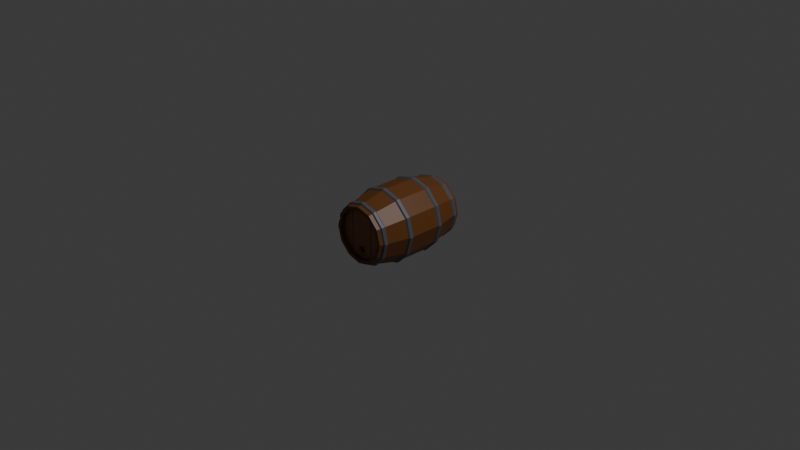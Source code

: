 # Source: untitled.blend  (saved by Blender 4.1.24; exported with 4.5.12 LTS)
import bpy
from mathutils import Matrix  # noqa: F401  (used for matrix-valued properties, if any)

bpy.ops.wm.read_factory_settings(use_empty=True)
scene = bpy.context.scene
scene.name = 'Scene'

# ---- collections
col_collection = bpy.data.collections.new('Collection'); scene.collection.children.link(col_collection)

# ---- materials (node trees are filled in below, after node groups)
mat_wood2 = bpy.data.materials.new('Wood2')
mat_wood2.use_transparent_shadow = False
mat_wood2.diffuse_color = (0.1491, 0.05059, 0.006971, 1.0)
mat_wood2.roughness = 0.5
mat_metal1 = bpy.data.materials.new('Metal1')
mat_metal1.use_transparent_shadow = False
mat_metal1.diffuse_color = (0.09217, 0.1024, 0.1246, 1.0)
mat_metal1.roughness = 0.5
mat_wood1 = bpy.data.materials.new('Wood1')
mat_wood1.use_transparent_shadow = False
mat_wood1.diffuse_color = (0.2651, 0.113, 0.04236, 1.0)
mat_wood1.roughness = 0.5

# ---- material node trees
mat_wood2.use_nodes = True; mat_wood2.node_tree.nodes.clear()
_N = mat_wood2.node_tree.nodes; _L = mat_wood2.node_tree.links
n0 = _N.new('ShaderNodeBsdfPrincipled'); n0.name = 'Principled BSDF'; n0.location = (10, 300)
n0.inputs[0].default_value = (0.1491, 0.05059, 0.006971, 1.0)
n0.inputs[27].default_value = (0.0, 0.0, 0.0, 1.0)
n0.inputs[28].default_value = 1.0
n1 = _N.new('ShaderNodeOutputMaterial'); n1.name = 'Material Output'; n1.location = (300, 300)
n2 = _N.new('ShaderNodeNormalMap'); n2.name = 'Normal Map'; n2.location = (-300, -300)
n2.label = 'Normal/Map'
n2.inputs[0].default_value = 0.0
_L.new(n0.outputs[0], n1.inputs[0])
_L.new(n2.outputs[0], n0.inputs[5])
n1.is_active_output = True
mat_metal1.use_nodes = True; mat_metal1.node_tree.nodes.clear()
_N = mat_metal1.node_tree.nodes; _L = mat_metal1.node_tree.links
n0 = _N.new('ShaderNodeBsdfPrincipled'); n0.name = 'Principled BSDF'; n0.location = (10, 300)
n0.inputs[0].default_value = (0.09217, 0.1024, 0.1246, 1.0)
n0.inputs[27].default_value = (0.0, 0.0, 0.0, 1.0)
n0.inputs[28].default_value = 1.0
n1 = _N.new('ShaderNodeOutputMaterial'); n1.name = 'Material Output'; n1.location = (300, 300)
n2 = _N.new('ShaderNodeNormalMap'); n2.name = 'Normal Map'; n2.location = (-300, -300)
n2.label = 'Normal/Map'
n2.inputs[0].default_value = 0.0
_L.new(n0.outputs[0], n1.inputs[0])
_L.new(n2.outputs[0], n0.inputs[5])
n1.is_active_output = True
mat_wood1.use_nodes = True; mat_wood1.node_tree.nodes.clear()
_N = mat_wood1.node_tree.nodes; _L = mat_wood1.node_tree.links
n0 = _N.new('ShaderNodeBsdfPrincipled'); n0.name = 'Principled BSDF'; n0.location = (10, 300)
n0.inputs[0].default_value = (0.2651, 0.113, 0.04236, 1.0)
n0.inputs[27].default_value = (0.0, 0.0, 0.0, 1.0)
n0.inputs[28].default_value = 1.0
n1 = _N.new('ShaderNodeOutputMaterial'); n1.name = 'Material Output'; n1.location = (300, 300)
n2 = _N.new('ShaderNodeNormalMap'); n2.name = 'Normal Map'; n2.location = (-300, -300)
n2.label = 'Normal/Map'
n2.inputs[0].default_value = 0.0
_L.new(n0.outputs[0], n1.inputs[0])
_L.new(n2.outputs[0], n0.inputs[5])
n1.is_active_output = True

# ---- world
world_world = bpy.data.worlds.new('World'); scene.world = world_world
world_world.use_nodes = True; world_world.node_tree.nodes.clear()
_N = world_world.node_tree.nodes; _L = world_world.node_tree.links
n0 = _N.new('ShaderNodeOutputWorld'); n0.name = 'World Output'; n0.location = (300, 300)
n1 = _N.new('ShaderNodeBackground'); n1.name = 'Background'; n1.location = (10, 300)
n1.inputs[0].default_value = (0.05088, 0.05088, 0.05088, 1.0)
_L.new(n1.outputs[0], n0.inputs[0])
n0.is_active_output = True
world_world.color = (0.05088, 0.05088, 0.05088)
world_world.use_sun_shadow = False
world_world.sun_shadow_jitter_overblur = 0.0

# ---- cameras
cam_camera = bpy.data.cameras.new('Camera')
cam_camera.clip_end = 100.0
cam_camera.ortho_scale = 7.314

# ---- lights
light_light = bpy.data.lights.new('Light', 'POINT')
light_light.transmission_factor = 0.0
light_light.energy = 1000.0
light_light.shadow_soft_size = 0.1
light_light.shadow_maximum_resolution = 0.006
light_light.use_absolute_resolution = True

# ---- meshes
me_cylinder = bpy.data.meshes.new('Cylinder')
me_cylinder.from_pydata([(-0.2286, 0.132, 1.04), (-1.003e-08, 0.2639, 1.04), (0.2286, 0.132, 1.04), (0.2286, -0.132, 1.04), (1.291e-08, -0.2639, 1.04), (-0.2639, -2.149e-08, 1.04), (0.2639, 1.581e-09, 1.04), (-0.2286, -0.132, 1.04), (-0.1542, 0.267, 1.083), (-0.267, 0.1542, 1.083), (-1.348e-08, 0.3083, 1.083), (0.1542, 0.267, 1.083), (0.267, 0.1542, 1.083), (0.1542, -0.267, 1.083), (0.267, -0.1542, 1.083), (1.348e-08, -0.3083, 1.083), (0.3083, 3.522e-09, 1.083), (-0.3083, -2.343e-08, 1.083), (-0.267, -0.1542, 1.083), (-0.1365, 0.2365, 1.083), (-0.2365, 0.1365, 1.083), (-1.085e-08, 0.273, 1.083), (0.1365, 0.2365, 1.083), (0.2365, 0.1365, 1.083), (0.1365, -0.2365, 1.083), (0.2365, -0.1365, 1.083), (1.302e-08, -0.273, 1.083), (-0.1365, -0.2365, 1.083), (0.273, 1.979e-09, 1.083), (-0.273, -2.189e-08, 1.083), (-0.2365, -0.1365, 1.083), (-0.3835, -2.466e-08, 0.7688), (-0.3906, -2.478e-08, 0.7092), (-0.3497, 0.2019, 0.7234), (-0.3321, 0.1918, 0.7688), (-0.2019, 0.3497, 0.7234), (-0.1918, 0.3321, 0.7688), (-1.955e-08, 0.4038, 0.7234), (-1.814e-08, 0.3835, 0.7688), (0.2019, 0.3497, 0.7234), (0.1918, 0.3321, 0.7688), (0.3497, 0.2019, 0.7234), (0.3321, 0.1918, 0.7688), (0.4038, 1.011e-08, 0.7234), (0.3835, 8.867e-09, 0.7688), (0.3497, -0.2019, 0.7234), (0.3321, -0.1918, 0.7688), (0.2019, -0.3497, 0.7234), (0.1918, -0.3321, 0.7688), (1.568e-08, -0.4038, 0.7234), (1.539e-08, -0.3835, 0.7688), (-0.2019, -0.3497, 0.7234), (-0.1918, -0.3321, 0.7688), (-0.3497, -0.2019, 0.7234), (-0.3321, -0.1918, 0.7688), (-0.1587, 0.2749, 1.044), (-0.165, 0.2858, 0.9919), (0.2749, 0.1587, 1.044), (0.2858, 0.165, 0.9919), (-0.2749, 0.1587, 1.044), (-0.2858, 0.165, 0.9919), (0.1587, 0.2749, 1.044), (0.165, 0.2858, 0.9919), (0.2749, -0.1587, 1.044), (0.2858, -0.165, 0.9919), (1.371e-08, -0.3175, 1.044), (1.403e-08, -0.3301, 0.9919), (-0.1587, -0.2749, 1.044), (-0.165, -0.2858, 0.9919), (0.1587, -0.2749, 1.044), (0.165, -0.2858, 0.9919), (-1.404e-08, 0.3175, 1.044), (-1.483e-08, 0.3301, 0.9919), (-0.2749, -0.1587, 1.044), (-0.2858, -0.165, 0.9919), (-0.3416, -2.407e-08, 1.008), (-0.3175, -2.358e-08, 1.044), (0.3175, 4.171e-09, 1.044), (0.3301, 5.067e-09, 0.9919), (-0.4038, -2.519e-08, 0.7234), (-0.3382, -0.1953, 0.7092), (-0.346, -0.1997, 0.7581), (-0.3995, -2.51e-08, 0.7581), (-0.1953, -0.3382, 0.7092), (-0.1997, -0.346, 0.7581), (1.557e-08, -0.3906, 0.7092), (1.561e-08, -0.3995, 0.7581), (0.1953, -0.3382, 0.7092), (0.1997, -0.346, 0.7581), (0.3382, -0.1953, 0.7092), (0.346, -0.1997, 0.7581), (0.3906, 9.367e-09, 0.7092), (0.3995, 9.826e-09, 0.7581), (0.3382, 0.1953, 0.7092), (0.346, 0.1997, 0.7581), (0.1953, 0.3382, 0.7092), (0.1997, 0.346, 0.7581), (-1.858e-08, 0.3906, 0.7092), (-1.934e-08, 0.3995, 0.7581), (-0.1953, 0.3382, 0.7092), (-0.1997, 0.346, 0.7581), (-0.3382, 0.1953, 0.7092), (-0.346, 0.1997, 0.7581), (-0.2958, 0.1708, 1.008), (-0.3301, -2.379e-08, 0.9919), (-0.3345, -2.408e-08, 1.036), (-0.2897, 0.1672, 1.036), (-0.1708, 0.2958, 1.008), (-0.1672, 0.2897, 1.036), (-1.539e-08, 0.3416, 1.008), (-1.518e-08, 0.3345, 1.036), (0.1708, 0.2958, 1.008), (0.1672, 0.2897, 1.036), (0.2958, 0.1708, 1.008), (0.2897, 0.1672, 1.036), (0.3416, 5.571e-09, 1.008), (0.3345, 4.891e-09, 1.036), (0.2958, -0.1708, 1.008), (0.2897, -0.1672, 1.036), (0.1708, -0.2958, 1.008), (0.1672, -0.2897, 1.036), (1.411e-08, -0.3416, 1.008), (1.393e-08, -0.3345, 1.036), (-0.1708, -0.2958, 1.008), (-0.1672, -0.2897, 1.036), (-0.2958, -0.1708, 1.008), (-0.2897, -0.1672, 1.036), (-0.2286, 0.132, 0.04245), (-1.003e-08, 0.2639, 0.04245), (0.2286, 0.132, 0.04245), (0.2286, -0.132, 0.04245), (1.291e-08, -0.2639, 0.04245), (-0.2639, -2.149e-08, 0.04245), (0.2639, 1.581e-09, 0.04245), (-0.2286, -0.132, 0.04245), (-0.1542, 0.267, 0.0), (-0.267, 0.1542, 0.0), (-1.348e-08, 0.3083, 0.0), (0.1542, 0.267, 0.0), (0.267, 0.1542, 0.0), (0.1542, -0.267, 0.0), (0.267, -0.1542, 0.0), (1.348e-08, -0.3083, 0.0), (-0.1542, -0.267, 0.0), (0.3083, 3.522e-09, 5.96e-08), (-0.3083, -2.343e-08, 5.96e-08), (-0.267, -0.1542, 0.0), (-0.1365, 0.2365, 0.0), (-0.2365, 0.1365, 0.0), (-1.085e-08, 0.273, 0.0), (0.1365, 0.2365, 0.0), (0.2365, 0.1365, 0.0), (0.1365, -0.2365, 0.0), (0.2365, -0.1365, 0.0), (1.302e-08, -0.273, 0.0), (-0.1365, -0.2365, 0.0), (0.273, 1.979e-09, 5.96e-08), (-0.273, -2.189e-08, 5.96e-08), (-0.2365, -0.1365, 0.0), (-0.3835, -2.466e-08, 0.3138), (-0.3906, -2.478e-08, 0.3733), (-0.3497, 0.2019, 0.3592), (-0.3321, 0.1918, 0.3138), (-0.2019, 0.3497, 0.3592), (-0.1918, 0.3321, 0.3138), (-1.955e-08, 0.4038, 0.3592), (-1.814e-08, 0.3835, 0.3138), (0.2019, 0.3497, 0.3592), (0.1918, 0.3321, 0.3138), (0.3497, 0.2019, 0.3592), (0.3321, 0.1918, 0.3138), (0.4038, 1.011e-08, 0.3592), (0.3835, 8.867e-09, 0.3138), (0.3497, -0.2019, 0.3592), (0.3321, -0.1918, 0.3138), (0.2019, -0.3497, 0.3592), (0.1918, -0.3321, 0.3138), (1.568e-08, -0.4038, 0.3592), (1.539e-08, -0.3835, 0.3138), (-0.2019, -0.3497, 0.3592), (-0.1918, -0.3321, 0.3138), (-0.3497, -0.2019, 0.3592), (-0.3321, -0.1918, 0.3138), (-0.1587, 0.2749, 0.03811), (-0.165, 0.2858, 0.09069), (0.2749, 0.1587, 0.03811), (0.2858, 0.165, 0.09069), (-0.2749, 0.1587, 0.03811), (-0.2858, 0.165, 0.09069), (0.1587, 0.2749, 0.03811), (0.165, 0.2858, 0.09069), (0.2749, -0.1587, 0.03811), (0.2858, -0.165, 0.09069), (1.371e-08, -0.3175, 0.03811), (1.403e-08, -0.3301, 0.09069), (-0.1587, -0.2749, 0.03811), (-0.165, -0.2858, 0.09069), (0.1587, -0.2749, 0.03811), (0.165, -0.2858, 0.09069), (-1.404e-08, 0.3175, 0.03811), (-1.483e-08, 0.3301, 0.09069), (-0.2749, -0.1587, 0.03811), (-0.2858, -0.165, 0.09069), (-0.3416, -2.407e-08, 0.07504), (-0.3175, -2.358e-08, 0.03811), (0.3175, 4.171e-09, 0.03811), (0.3301, 5.067e-09, 0.09069), (-0.4038, -2.519e-08, 0.3592), (-0.3382, -0.1953, 0.3733), (-0.346, -0.1997, 0.3245), (-0.3995, -2.51e-08, 0.3245), (-0.1953, -0.3382, 0.3733), (-0.1997, -0.346, 0.3245), (1.557e-08, -0.3906, 0.3733), (1.561e-08, -0.3995, 0.3245), (0.1953, -0.3382, 0.3733), (0.1997, -0.346, 0.3245), (0.3382, -0.1953, 0.3733), (0.346, -0.1997, 0.3245), (0.3906, 9.367e-09, 0.3733), (0.3995, 9.826e-09, 0.3245), (0.3382, 0.1953, 0.3733), (0.346, 0.1997, 0.3245), (0.1953, 0.3382, 0.3733), (0.1997, 0.346, 0.3245), (-1.858e-08, 0.3906, 0.3733), (-1.934e-08, 0.3995, 0.3245), (-0.1953, 0.3382, 0.3733), (-0.1997, 0.346, 0.3245), (-0.3382, 0.1953, 0.3733), (-0.346, 0.1997, 0.3245), (-0.2958, 0.1708, 0.07504), (-0.3301, -2.379e-08, 0.09069), (-0.3345, -2.408e-08, 0.04692), (-0.2897, 0.1672, 0.04692), (-0.1708, 0.2958, 0.07504), (-0.1672, 0.2897, 0.04692), (-1.539e-08, 0.3416, 0.07504), (-1.518e-08, 0.3345, 0.04692), (0.1708, 0.2958, 0.07504), (0.1672, 0.2897, 0.04692), (0.2958, 0.1708, 0.07504), (0.2897, 0.1672, 0.04692), (0.3416, 5.571e-09, 0.07504), (0.3345, 4.891e-09, 0.04692), (0.2958, -0.1708, 0.07504), (0.2897, -0.1672, 0.04692), (0.1708, -0.2958, 0.07504), (0.1672, -0.2897, 0.04692), (1.411e-08, -0.3416, 0.07504), (1.393e-08, -0.3345, 0.04692), (-0.1708, -0.2958, 0.07504), (-0.1672, -0.2897, 0.04692), (-0.2958, -0.1708, 0.07504), (-0.2897, -0.1672, 0.04692), (-0.02677, -0.1725, 1.004), (-0.008274, -0.198, 1.004), (0.02166, -0.1882, 1.004), (0.02166, -0.1568, 1.004), (-0.008274, -0.147, 1.004), (-0.03585, -0.1725, 1.071), (-0.01108, -0.2066, 1.071), (0.029, -0.1936, 1.071), (0.029, -0.1514, 1.071), (-0.01108, -0.1384, 1.071), (-0.1469, -0.2544, 1.083), (-0.1574, -0.2726, 1.056), (-0.1577, -0.2635, 1.083), (-0.1475, -0.2688, 1.083), (0.2856, -0.08495, 1.083), (0.2912, -0.06408, 1.083), (-0.2804, 0.1044, 1.083), (-0.2936, 0.05513, 1.083), (0.2555, -0.06562, 1.083), (0.259, -0.05228, 1.083), (-0.2477, 0.09462, 1.083), (-0.2593, 0.05111, 1.083), (-0.2871, 0.1007, 1.059), (-0.2453, 0.08996, 1.066), (0.294, -0.07256, 1.061), (0.2555, -0.05533, 1.07), (-0.1327, -0.355, 0.6299), (-0.1614, -0.3473, 0.5386), (-0.134, -0.3546, 0.4127), (-0.1519, -0.3363, 0.5386), (-0.09593, 0.2826, 0.0), (-0.1416, 0.2704, 0.0), (-0.1114, 0.2876, 0.03811), (-0.08302, 0.2508, 0.0), (-0.1287, 0.2385, 0.0), (-0.09653, 0.2381, 0.04245), (0.2099, 0.2113, 0.0), (0.1827, 0.2385, 0.0), (0.1855, -0.1875, 0.0), (0.1974, -0.1756, 0.0), (0.1863, 0.1866, 0.0), (0.1651, 0.2079, 0.0), (0.2078, -0.2135, 0.0), (0.2225, -0.1987, 0.0), (0.1793, 0.1879, 0.01968), (0.2084, 0.2216, 0.0271), (0.1904, -0.176, 0.02235), (0.2228, -0.2081, 0.02949), (-0.135, 0.2256, 1.04), (-0.1255, 0.2303, 1.04), (-0.1323, 0.2291, 1.043), (-0.132, 0.2279, 1.023), (0.1258, 0.2302, 1.04), (0.135, 0.2256, 1.04), (0.1323, 0.2291, 1.043), (0.132, 0.2279, 1.023), (0.135, -0.2256, 1.04), (0.1258, -0.2302, 1.04), (0.1323, -0.2291, 1.043), (0.132, -0.2279, 1.023), (-0.1255, -0.2303, 1.04), (-0.135, -0.2256, 1.04), (-0.1323, -0.2291, 1.043), (-0.132, -0.2279, 1.023), (-0.129, 0.2294, 0.04245), (-0.135, 0.2256, 0.04245), (-0.1323, 0.2291, 0.03951), (-0.132, 0.2279, 0.05989), (0.135, 0.2256, 0.04245), (0.129, 0.2294, 0.04245), (0.1323, 0.2291, 0.03951), (0.132, 0.2279, 0.05989), (0.129, -0.2294, 0.04245), (0.135, -0.2256, 0.04245), (0.1323, -0.2291, 0.03951), (0.132, -0.2279, 0.05989), (-0.135, -0.2256, 0.04245), (-0.129, -0.2294, 0.04245), (-0.1323, -0.2291, 0.03951), (-0.132, -0.2279, 0.05989)], [], [(309, 308, 2, 23, 22), (8, 10, 71, 55), (68, 74, 54, 52), (66, 68, 52, 50), (70, 66, 50, 48), (64, 70, 48, 46), (78, 64, 46, 44), (58, 78, 44, 42), (62, 58, 42, 40), (72, 62, 40, 38), (56, 72, 38, 36), (60, 56, 36, 34), (74, 104, 31, 54), (20, 19, 8, 9), (19, 21, 10, 8), (21, 22, 11, 10), (22, 23, 12, 11), (25, 24, 13, 14), (24, 26, 15, 13), (26, 27, 265, 268, 15), (23, 28, 16, 12), (29, 276, 272, 17), (28, 274, 270, 16), (27, 30, 18, 267, 265), (30, 29, 17, 18), (304, 315, 4, 312, 307, 1), (0, 303, 305, 19, 20), (308, 311, 3, 6, 2), (3, 311, 313, 24, 25), (313, 312, 4, 26, 24), (4, 315, 317, 27, 26), (317, 316, 7, 30, 27), (2, 6, 28, 23), (5, 0, 20, 275, 278, 276, 29), (6, 3, 25, 273, 280, 274, 28), (127, 320, 331, 134, 132), (7, 5, 29, 30), (10, 11, 61, 71), (12, 16, 77, 57), (9, 8, 55, 59), (14, 13, 69, 63), (17, 272, 277, 271, 9, 59, 76), (11, 12, 57, 61), (15, 268, 266, 67, 65), (16, 270, 279, 269, 14, 63, 77), (266, 268, 265), (13, 15, 65, 69), (18, 17, 76, 73), (79, 53, 81, 82), (53, 51, 84, 81), (51, 49, 86, 84), (49, 47, 88, 86), (47, 45, 90, 88), (45, 43, 92, 90), (43, 41, 94, 92), (41, 39, 96, 94), (39, 37, 98, 96), (37, 35, 100, 98), (35, 33, 102, 100), (33, 79, 82, 102), (103, 75, 105, 106), (107, 103, 106, 108), (109, 107, 108, 110), (111, 109, 110, 112), (113, 111, 112, 114), (115, 113, 114, 116), (117, 115, 116, 118), (119, 117, 118, 120), (121, 119, 120, 122), (123, 121, 122, 124), (125, 123, 124, 126), (75, 125, 126, 105), (104, 60, 34, 31), (53, 79, 32, 80), (82, 81, 54, 31), (51, 53, 80, 83), (81, 84, 52, 54), (49, 51, 83, 85), (84, 86, 50, 52), (47, 49, 85, 87), (86, 88, 48, 50), (45, 47, 87, 89), (88, 90, 46, 48), (43, 45, 89, 91), (90, 92, 44, 46), (41, 43, 91, 93), (92, 94, 42, 44), (39, 41, 93, 95), (94, 96, 40, 42), (37, 39, 95, 97), (96, 98, 38, 40), (35, 37, 97, 99), (98, 100, 36, 38), (33, 35, 99, 101), (100, 102, 34, 36), (79, 33, 101, 32), (102, 82, 31, 34), (75, 103, 60, 104), (106, 105, 76, 59), (103, 107, 56, 60), (108, 106, 59, 55), (107, 109, 72, 56), (110, 108, 55, 71), (109, 111, 62, 72), (112, 110, 71, 61), (111, 113, 58, 62), (114, 112, 61, 57), (113, 115, 78, 58), (116, 114, 57, 77), (115, 117, 64, 78), (118, 116, 77, 63), (117, 119, 70, 64), (120, 118, 63, 69), (119, 121, 66, 70), (122, 120, 69, 65), (121, 123, 68, 66), (124, 122, 65, 67), (123, 125, 74, 68), (126, 124, 67, 73), (125, 75, 104, 74), (105, 126, 73, 76), (215, 87, 85, 213), (217, 89, 87, 215), (219, 91, 89, 217), (221, 93, 91, 219), (223, 95, 93, 221), (225, 97, 95, 223), (227, 99, 97, 225), (229, 101, 99, 227), (160, 32, 101, 229), (208, 80, 32, 160), (211, 83, 80, 208), (323, 325, 150, 296, 299, 295, 151, 129), (135, 183, 287, 286), (196, 180, 182, 202), (194, 178, 180, 196), (198, 176, 178, 194), (192, 174, 176, 198), (206, 172, 174, 192), (186, 170, 172, 206), (190, 168, 170, 186), (200, 166, 168, 190), (184, 164, 166, 200), (188, 162, 164, 184), (202, 182, 159, 232), (148, 136, 135, 147), (147, 135, 286, 289), (149, 137, 138, 150), (150, 138, 292, 296), (153, 141, 298, 294), (152, 140, 142, 154), (154, 142, 143, 155), (151, 139, 144, 156), (157, 145, 136, 148), (156, 144, 141, 153), (155, 143, 146, 158), (158, 146, 145, 157), (319, 290, 128, 324, 327, 131, 332), (128, 149, 150, 325, 324), (328, 323, 129, 133, 130), (130, 153, 294, 301, 293, 152, 329, 328), (327, 329, 152, 154, 131), (131, 154, 155, 333, 332), (331, 333, 155, 158, 134), (129, 151, 156, 133), (132, 157, 148, 127), (133, 156, 153, 130), (134, 158, 157, 132), (137, 199, 189, 138), (139, 185, 205, 144), (136, 187, 183, 135), (141, 191, 197, 140, 297, 302, 298), (145, 204, 187, 136), (138, 189, 185, 139, 291, 300, 292), (142, 193, 195, 143), (144, 205, 191, 141), (143, 195, 201, 146), (140, 197, 193, 142), (146, 201, 204, 145), (207, 210, 209, 181), (181, 209, 212, 179), (179, 212, 214, 177), (177, 214, 216, 175), (175, 216, 218, 173), (173, 218, 220, 171), (171, 220, 222, 169), (169, 222, 224, 167), (167, 224, 226, 165), (165, 226, 228, 163), (163, 228, 230, 161), (161, 230, 210, 207), (231, 234, 233, 203), (235, 236, 234, 231), (237, 238, 236, 235), (239, 240, 238, 237), (241, 242, 240, 239), (243, 244, 242, 241), (245, 246, 244, 243), (247, 248, 246, 245), (249, 250, 248, 247), (251, 252, 250, 249), (253, 254, 252, 251), (203, 233, 254, 253), (232, 159, 162, 188), (181, 208, 160, 207), (210, 159, 182, 209), (179, 211, 208, 181), (209, 182, 180, 212), (177, 213, 211, 179), (212, 180, 178, 214), (175, 215, 213, 177), (214, 178, 176, 216), (173, 217, 215, 175), (216, 176, 174, 218), (171, 219, 217, 173), (218, 174, 172, 220), (169, 221, 219, 171), (220, 172, 170, 222), (167, 223, 221, 169), (222, 170, 168, 224), (165, 225, 223, 167), (224, 168, 166, 226), (163, 227, 225, 165), (226, 166, 164, 228), (161, 229, 227, 163), (228, 164, 162, 230), (207, 160, 229, 161), (230, 162, 159, 210), (203, 232, 188, 231), (234, 187, 204, 233), (231, 188, 184, 235), (236, 183, 187, 234), (235, 184, 200, 237), (238, 199, 287, 183, 236), (237, 200, 190, 239), (240, 189, 199, 238), (239, 190, 186, 241), (242, 185, 189, 240), (241, 186, 206, 243), (244, 205, 185, 242), (243, 206, 192, 245), (246, 191, 205, 244), (245, 192, 198, 247), (248, 197, 191, 246), (247, 198, 194, 249), (250, 193, 197, 248), (249, 194, 196, 251), (252, 195, 193, 250), (251, 196, 202, 253), (254, 201, 195, 252), (253, 202, 232, 203), (233, 204, 201, 254), (213, 85, 281, 283), (255, 260, 264, 259), (258, 263, 262, 257), (256, 261, 260, 255), (259, 264, 263, 258), (257, 262, 261, 256), (261, 262, 263, 264, 260), (266, 267, 18, 73, 67), (272, 276, 278, 277), (269, 279, 280, 273), (279, 270, 274, 280), (271, 275, 20, 9), (269, 273, 25, 14), (267, 266, 265), (277, 278, 275, 271), (211, 282, 281, 85, 83), (282, 283, 284), (284, 283, 281), (284, 281, 282), (211, 213, 283, 282), (286, 287, 290, 289), (288, 149, 128, 290), (287, 285, 288, 290), (288, 285, 137, 149), (285, 287, 199, 137), (299, 300, 291, 295), (293, 297, 140, 152), (301, 294, 298, 302), (293, 301, 302, 297), (295, 291, 139, 151), (296, 292, 300, 299), (305, 304, 1, 21, 19), (1, 307, 309, 22, 21), (319, 321, 147, 289, 290), (127, 148, 147, 321, 320), (303, 306, 305), (306, 304, 305), (307, 310, 309), (310, 308, 309), (311, 314, 313), (314, 312, 313), (315, 318, 317), (318, 316, 317), (319, 322, 321), (322, 320, 321), (323, 326, 325), (326, 324, 325), (327, 330, 329), (330, 328, 329), (331, 334, 333), (334, 332, 333), (315, 304, 306, 318), (318, 306, 303, 316), (311, 308, 310, 314), (314, 310, 307, 312), (323, 328, 330, 326), (326, 330, 327, 324), (319, 332, 334, 322), (322, 334, 331, 320), (0, 5, 7, 316, 303)])
me_cylinder.polygons.foreach_set('use_smooth', [True] * 312)
me_cylinder.polygons.foreach_set('material_index', [0, 0, 0, 0, 0, 0, 0, 0, 0, 0, 0, 0, 0, 0, 0, 0, 0, 0, 0, 0, 0, 0, 0, 0, 0, 2, 0, 2, 0, 0, 0, 0, 0, 0, 0, 2, 0, 0, 0, 0, 0, 0, 0, 0, 0, 0, 0, 0, 1, 1, 1, 1, 1, 1, 1, 1, 1, 1, 1, 1, 1, 1, 1, 1, 1, 1, 1, 1, 1, 1, 1, 1, 0, 1, 1, 1, 1, 1, 1, 1, 1, 1, 1, 1, 1, 1, 1, 1, 1, 1, 1, 1, 1, 1, 1, 1, 1, 1, 1, 1, 1, 1, 1, 1, 1, 1, 1, 1, 1, 1, 1, 1, 1, 1, 1, 1, 1, 1, 1, 1, 1, 0, 0, 0, 0, 0, 0, 0, 0, 0, 0, 0, 0, 0, 0, 0, 0, 0, 0, 0, 0, 0, 0, 0, 0, 0, 0, 0, 0, 0, 0, 0, 0, 0, 0, 0, 0, 2, 0, 2, 0, 0, 0, 0, 0, 0, 0, 0, 0, 0, 0, 0, 0, 0, 0, 0, 0, 0, 0, 1, 1, 1, 1, 1, 1, 1, 1, 1, 1, 1, 1, 1, 1, 1, 1, 1, 1, 1, 1, 1, 1, 1, 1, 0, 1, 1, 1, 1, 1, 1, 1, 1, 1, 1, 1, 1, 1, 1, 1, 1, 1, 1, 1, 1, 1, 1, 1, 1, 1, 1, 1, 1, 1, 1, 1, 1, 1, 1, 1, 1, 1, 1, 1, 1, 1, 1, 1, 1, 1, 1, 1, 1, 0, 0, 0, 0, 0, 0, 0, 0, 0, 0, 0, 0, 0, 0, 0, 0, 0, 0, 0, 0, 0, 0, 0, 0, 0, 0, 0, 0, 0, 0, 0, 0, 0, 0, 0, 0, 0, 0, 0, 0, 0, 0, 0, 0, 0, 0, 0, 0, 0, 0, 0, 2, 2, 2, 2, 2, 2, 2, 2, 2])
_k = set([(0, 5), (0, 20), (0, 303), (1, 21), (1, 304), (1, 307), (2, 6), (2, 23), (2, 308), (3, 6), (3, 25), (3, 311), (4, 26), (4, 312), (4, 315), (5, 7), (5, 29), (6, 28), (7, 30), (7, 316), (8, 9), (8, 10), (8, 19), (8, 55), (9, 20), (9, 59), (9, 271), (10, 11), (10, 21), (10, 71), (11, 12), (11, 22), (11, 61), (12, 16), (12, 23), (12, 57), (13, 14), (13, 15), (13, 24), (13, 69), (14, 25), (14, 63), (14, 269), (15, 26), (15, 65), (15, 268), (16, 28), (16, 77), (16, 270), (17, 18), (17, 29), (17, 76), (17, 272), (18, 30), (18, 73), (18, 267), (19, 20), (19, 21), (19, 305), (20, 275), (21, 22), (22, 23), (22, 309), (23, 28), (24, 25), (24, 26), (24, 313), (25, 273), (26, 27), (27, 30), (27, 265), (27, 317), (28, 274), (29, 30), (29, 276), (31, 34), (31, 54), (31, 82), (31, 104), (32, 79), (32, 80), (32, 101), (32, 160), (33, 35), (33, 79), (33, 101), (33, 102), (34, 36), (34, 60), (34, 102), (35, 37), (35, 99), (35, 100), (36, 38), (36, 56), (36, 100), (37, 39), (37, 97), (37, 98), (38, 40), (38, 72), (38, 98), (39, 41), (39, 95), (39, 96), (40, 42), (40, 62), (40, 96), (41, 43), (41, 93), (41, 94), (42, 44), (42, 58), (42, 94), (43, 45), (43, 91), (43, 92), (44, 46), (44, 78), (44, 92), (45, 47), (45, 89), (45, 90), (46, 48), (46, 64), (46, 90), (47, 49), (47, 87), (47, 88), (48, 50), (48, 70), (48, 88), (49, 51), (49, 85), (49, 86), (50, 52), (50, 66), (50, 86), (51, 53), (51, 83), (51, 84), (52, 54), (52, 68), (52, 84), (53, 79), (53, 80), (53, 81), (54, 74), (54, 81), (55, 59), (55, 71), (55, 108), (56, 60), (56, 72), (56, 107), (57, 61), (57, 77), (57, 114), (58, 62), (58, 78), (58, 113), (59, 76), (59, 106), (60, 103), (60, 104), (61, 71), (61, 112), (62, 72), (62, 111), (63, 69), (63, 77), (63, 118), (64, 70), (64, 78), (64, 117), (65, 67), (65, 69), (65, 122), (66, 68), (66, 70), (66, 121), (67, 73), (67, 124), (67, 266), (68, 74), (68, 123), (69, 120), (70, 119), (71, 110), (72, 109), (73, 76), (73, 126), (74, 104), (74, 125), (75, 103), (75, 104), (75, 105), (75, 125), (76, 105), (77, 116), (78, 115), (79, 82), (80, 83), (80, 208), (81, 82), (81, 84), (82, 102), (83, 85), (83, 211), (84, 86), (85, 87), (85, 213), (85, 281), (86, 88), (87, 89), (87, 215), (88, 90), (89, 91), (89, 217), (90, 92), (91, 93), (91, 219), (92, 94), (93, 95), (93, 221), (94, 96), (95, 97), (95, 223), (96, 98), (97, 99), (97, 225), (98, 100), (99, 101), (99, 227), (100, 102), (101, 229), (103, 106), (103, 107), (105, 106), (105, 126), (106, 108), (107, 108), (107, 109), (108, 110), (109, 110), (109, 111), (110, 112), (111, 112), (111, 113), (112, 114), (113, 114), (113, 115), (114, 116), (115, 116), (115, 117), (116, 118), (117, 118), (117, 119), (118, 120), (119, 120), (119, 121), (120, 122), (121, 122), (121, 123), (122, 124), (123, 124), (123, 125), (124, 126), (125, 126), (127, 132), (127, 148), (127, 320), (128, 149), (128, 290), (128, 324), (129, 133), (129, 151), (129, 323), (130, 133), (130, 153), (130, 328), (131, 154), (131, 327), (131, 332), (132, 134), (132, 157), (133, 156), (134, 158), (134, 331), (135, 136), (135, 147), (135, 183), (135, 286), (136, 145), (136, 148), (136, 187), (137, 138), (137, 149), (137, 199), (137, 285), (138, 150), (138, 189), (138, 292), (139, 144), (139, 151), (139, 185), (139, 291), (140, 142), (140, 152), (140, 197), (140, 297), (141, 144), (141, 153), (141, 191), (141, 298), (142, 143), (142, 154), (142, 193), (143, 146), (143, 155), (143, 195), (144, 156), (144, 205), (145, 146), (145, 157), (145, 204), (146, 158), (146, 201), (147, 148), (147, 289), (147, 321), (148, 157), (149, 150), (149, 288), (150, 296), (150, 325), (151, 156), (151, 295), (152, 154), (152, 293), (152, 329), (153, 156), (153, 294), (154, 155), (155, 158), (155, 333), (157, 158), (159, 162), (159, 182), (159, 210), (159, 232), (160, 207), (160, 208), (160, 229), (161, 163), (161, 207), (161, 229), (161, 230), (162, 164), (162, 188), (162, 230), (163, 165), (163, 227), (163, 228), (164, 166), (164, 184), (164, 228), (165, 167), (165, 225), (165, 226), (166, 168), (166, 200), (166, 226), (167, 169), (167, 223), (167, 224), (168, 170), (168, 190), (168, 224), (169, 171), (169, 221), (169, 222), (170, 172), (170, 186), (170, 222), (171, 173), (171, 219), (171, 220), (172, 174), (172, 206), (172, 220), (173, 175), (173, 217), (173, 218), (174, 176), (174, 192), (174, 218), (175, 177), (175, 215), (175, 216), (176, 178), (176, 198), (176, 216), (177, 179), (177, 213), (177, 214), (178, 180), (178, 194), (178, 214), (179, 181), (179, 211), (179, 212), (180, 182), (180, 196), (180, 212), (181, 207), (181, 208), (181, 209), (182, 202), (182, 209), (183, 187), (183, 236), (183, 287), (184, 188), (184, 200), (184, 235), (185, 189), (185, 205), (185, 242), (186, 190), (186, 206), (186, 241), (187, 204), (187, 234), (188, 231), (188, 232), (189, 199), (189, 240), (190, 200), (190, 239), (191, 197), (191, 205), (191, 246), (192, 198), (192, 206), (192, 245), (193, 195), (193, 197), (193, 250), (194, 196), (194, 198), (194, 249), (195, 201), (195, 252), (196, 202), (196, 251), (197, 248), (198, 247), (199, 238), (199, 287), (200, 237), (201, 204), (201, 254), (202, 232), (202, 253), (203, 231), (203, 232), (203, 233), (203, 253), (204, 233), (205, 244), (206, 243), (207, 210), (208, 211), (209, 210), (209, 212), (210, 230), (211, 213), (211, 282), (212, 214), (213, 215), (213, 283), (214, 216), (215, 217), (216, 218), (217, 219), (218, 220), (219, 221), (220, 222), (221, 223), (222, 224), (223, 225), (224, 226), (225, 227), (226, 228), (227, 229), (228, 230), (231, 234), (231, 235), (233, 234), (233, 254), (234, 236), (235, 236), (235, 237), (236, 238), (237, 238), (237, 239), (238, 240), (239, 240), (239, 241), (240, 242), (241, 242), (241, 243), (242, 244), (243, 244), (243, 245), (244, 246), (245, 246), (245, 247), (246, 248), (247, 248), (247, 249), (248, 250), (249, 250), (249, 251), (250, 252), (251, 252), (251, 253), (252, 254), (253, 254), (255, 256), (255, 259), (255, 260), (256, 257), (256, 261), (257, 258), (257, 262), (258, 259), (258, 263), (259, 264), (260, 261), (260, 264), (261, 262), (262, 263), (263, 264), (265, 266), (265, 267), (265, 268), (266, 267), (266, 268), (269, 273), (269, 279), (270, 274), (270, 279), (271, 275), (271, 277), (272, 276), (272, 277), (273, 280), (274, 280), (275, 278), (276, 278), (277, 278), (279, 280), (281, 282), (281, 283), (281, 284), (282, 283), (282, 284), (283, 284), (285, 287), (285, 288), (286, 287), (286, 289), (287, 290), (288, 290), (289, 290), (290, 319), (291, 295), (291, 300), (292, 296), (292, 300), (293, 297), (293, 301), (294, 298), (294, 301), (295, 299), (296, 299), (297, 302), (298, 302), (299, 300), (301, 302), (303, 305), (303, 306), (303, 316), (304, 305), (304, 306), (304, 315), (305, 306), (306, 318), (307, 309), (307, 310), (307, 312), (308, 309), (308, 310), (308, 311), (309, 310), (310, 314), (311, 313), (311, 314), (312, 313), (312, 314), (313, 314), (315, 317), (315, 318), (316, 317), (316, 318), (317, 318), (319, 321), (319, 322), (319, 332), (320, 321), (320, 322), (320, 331), (321, 322), (322, 334), (323, 325), (323, 326), (323, 328), (324, 325), (324, 326), (324, 327), (325, 326), (326, 330), (327, 329), (327, 330), (328, 329), (328, 330), (329, 330), (331, 333), (331, 334), (332, 333), (332, 334), (333, 334)])
me_cylinder.attributes.new('sharp_edge', 'BOOLEAN', 'EDGE').data.foreach_set('value', [ (min(e.vertices), max(e.vertices)) in _k for e in me_cylinder.edges])
_uv = me_cylinder.uv_layers.new(name='UVMap')
_uv.uv.foreach_set('vector', [0.4283, 0.147, 0.4256, 0.1449, 0.3527, 0.07209, 0.3563, 0.06595, 0.4341, 0.1437, 0.8333, 1.0, 0.75, 1.0, 0.75, 0.9833, 0.8333, 0.9833, 0.1667, 0.9603, 0.08333, 0.9603, 0.08333, 0.8625, 0.1667, 0.8625, 0.25, 0.9603, 0.1667, 0.9603, 0.1667, 0.8625, 0.25, 0.8625, 0.3333, 0.9603, 0.25, 0.9603, 0.25, 0.8625, 0.3333, 0.8625, 0.4167, 0.9603, 0.3333, 0.9603, 0.3333, 0.8625, 0.4167, 0.8625, 0.5, 0.9603, 0.4167, 0.9603, 0.4167, 0.8625, 0.5, 0.8625, 0.5833, 0.9603, 0.5, 0.9603, 0.5, 0.8625, 0.5833, 0.8625, 0.6667, 0.9603, 0.5833, 0.9603, 0.5833, 0.8625, 0.6667, 0.8625, 0.75, 0.9603, 0.6667, 0.9603, 0.6667, 0.8625, 0.75, 0.8625, 0.8333, 0.9603, 0.75, 0.9603, 0.75, 0.8625, 0.8333, 0.8625, 0.9167, 0.9603, 0.8333, 0.9603, 0.8333, 0.8625, 0.9167, 0.8625, 0.08333, 0.9603, 0.001324, 0.9603, 0.004579, 0.8625, 0.08333, 0.8625, 0.3563, 0.4341, 0.4341, 0.3563, 0.4578, 0.37, 0.37, 0.4578, 0.4341, 0.3563, 0.4625, 0.25, 0.49, 0.25, 0.4578, 0.37, 0.4625, 0.25, 0.4341, 0.1437, 0.4578, 0.13, 0.49, 0.25, 0.4341, 0.1437, 0.3563, 0.06595, 0.37, 0.04215, 0.4578, 0.13, 0.1437, 0.06595, 0.06595, 0.1437, 0.04215, 0.13, 0.13, 0.04215, 0.06595, 0.1437, 0.03748, 0.25, 0.01, 0.25, 0.04215, 0.13, 0.03748, 0.25, 0.06595, 0.3563, 0.052, 0.3643, 0.04075, 0.3648, 0.01, 0.25, 0.3563, 0.06595, 0.25, 0.03748, 0.25, 0.01, 0.37, 0.04215, 0.25, 0.4625, 0.2898, 0.4519, 0.2929, 0.4785, 0.25, 0.49, 0.25, 0.03748, 0.2093, 0.04838, 0.2001, 0.02336, 0.25, 0.01, 0.06595, 0.3563, 0.1437, 0.4341, 0.13, 0.4578, 0.0449, 0.3728, 0.052, 0.3643, 0.1437, 0.4341, 0.25, 0.4625, 0.25, 0.49, 0.13, 0.4578, 0.4293, 0.3477, 0.07074, 0.3477, 0.04456, 0.25, 0.0708, 0.1521, 0.4292, 0.1521, 0.4554, 0.25, 0.3527, 0.4279, 0.4256, 0.3551, 0.4283, 0.353, 0.4341, 0.3563, 0.3563, 0.4341, 0.4256, 0.1449, 0.07442, 0.1449, 0.1473, 0.07209, 0.25, 0.04456, 0.3527, 0.07209, 0.1473, 0.07209, 0.07442, 0.1449, 0.07166, 0.147, 0.06595, 0.1437, 0.1437, 0.06595, 0.07166, 0.147, 0.0708, 0.1521, 0.04456, 0.25, 0.03748, 0.25, 0.06595, 0.1437, 0.04456, 0.25, 0.07074, 0.3477, 0.07166, 0.353, 0.06595, 0.3563, 0.03748, 0.25, 0.07166, 0.353, 0.07442, 0.3551, 0.1473, 0.4279, 0.1437, 0.4341, 0.06595, 0.3563, 0.3527, 0.07209, 0.25, 0.04456, 0.25, 0.03748, 0.3563, 0.06595, 0.25, 0.4554, 0.3527, 0.4279, 0.3563, 0.4341, 0.3236, 0.4428, 0.32, 0.441, 0.2898, 0.4519, 0.25, 0.4625, 0.25, 0.04456, 0.1473, 0.07209, 0.1437, 0.06595, 0.1989, 0.05116, 0.2069, 0.05111, 0.2093, 0.04838, 0.25, 0.03748, 0.3527, 0.4279, 0.4256, 0.3551, 0.07442, 0.3551, 0.1473, 0.4279, 0.25, 0.4554, 0.1473, 0.4279, 0.25, 0.4554, 0.25, 0.4625, 0.1437, 0.4341, 0.75, 1.0, 0.6667, 1.0, 0.6667, 0.9833, 0.75, 0.9833, 0.5833, 1.0, 0.5, 1.0, 0.5, 0.9833, 0.5833, 0.9833, 0.9167, 1.0, 0.8333, 1.0, 0.8333, 0.9833, 0.9167, 0.9833, 0.4167, 1.0, 0.3333, 1.0, 0.3333, 0.9833, 0.4167, 0.9833, 1.0, 1.0, 0.9702, 1.0, 0.9464, 0.9895, 0.9435, 1.0, 0.9167, 1.0, 0.9167, 0.9833, 0.9994, 0.9833, 0.6667, 1.0, 0.5833, 1.0, 0.5833, 0.9833, 0.6667, 0.9833, 0.25, 1.0, 0.1703, 1.0, 0.1667, 0.9882, 0.1667, 0.9833, 0.25, 0.9833, 0.5, 1.0, 0.4654, 1.0, 0.4614, 0.9908, 0.4541, 1.0, 0.4167, 1.0, 0.4167, 0.9833, 0.5, 0.9833, 0.1667, 0.9882, 0.04075, 0.3648, 0.052, 0.3643, 0.3333, 1.0, 0.25, 1.0, 0.25, 0.9833, 0.3333, 0.9833, 0.08333, 1.0, 7.451e-08, 1.0, 0.0005561, 0.9833, 0.08333, 0.9833, 0.004908, 0.8403, 0.08332, 0.8403, 0.08334, 0.8566, 0.004678, 0.8566, 0.08332, 0.8403, 0.1667, 0.8403, 0.1667, 0.8566, 0.08334, 0.8566, 0.1667, 0.8403, 0.25, 0.8403, 0.25, 0.8566, 0.1667, 0.8566, 0.25, 0.8403, 0.3333, 0.8403, 0.3333, 0.8566, 0.25, 0.8566, 0.3333, 0.8403, 0.4167, 0.8403, 0.4167, 0.8566, 0.3333, 0.8566, 0.4167, 0.8403, 0.5, 0.8403, 0.5, 0.8566, 0.4167, 0.8566, 0.5, 0.8403, 0.5833, 0.8403, 0.5833, 0.8566, 0.5, 0.8566, 0.5833, 0.8403, 0.6667, 0.8403, 0.6667, 0.8566, 0.5833, 0.8566, 0.6667, 0.8403, 0.75, 0.8403, 0.75, 0.8566, 0.6667, 0.8566, 0.75, 0.8403, 0.8333, 0.8403, 0.8333, 0.8566, 0.75, 0.8566, 0.8333, 0.8403, 0.9167, 0.8403, 0.9167, 0.8566, 0.8333, 0.8566, 0.9167, 0.8403, 0.9951, 0.8403, 0.9953, 0.8566, 0.9167, 0.8566, 0.9167, 0.9656, 0.9989, 0.9656, 0.9992, 0.978, 0.9166, 0.978, 0.8334, 0.9656, 0.9167, 0.9656, 0.9166, 0.978, 0.8333, 0.978, 0.75, 0.9656, 0.8334, 0.9656, 0.8333, 0.978, 0.75, 0.978, 0.6667, 0.9656, 0.75, 0.9656, 0.75, 0.978, 0.6666, 0.978, 0.5834, 0.9656, 0.6667, 0.9656, 0.6666, 0.978, 0.5833, 0.978, 0.5, 0.9656, 0.5834, 0.9656, 0.5833, 0.978, 0.5, 0.978, 0.4167, 0.9656, 0.5, 0.9656, 0.5, 0.978, 0.4166, 0.978, 0.3334, 0.9656, 0.4167, 0.9656, 0.4166, 0.978, 0.3333, 0.978, 0.25, 0.9656, 0.3334, 0.9656, 0.3333, 0.978, 0.25, 0.978, 0.1667, 0.9656, 0.25, 0.9656, 0.25, 0.978, 0.1666, 0.978, 0.08336, 0.9656, 0.1667, 0.9656, 0.1666, 0.978, 0.08331, 0.978, 0.001122, 0.9656, 0.08336, 0.9656, 0.08331, 0.978, 0.0007577, 0.978, 0.9987, 0.9603, 0.9167, 0.9603, 0.9167, 0.8625, 0.9954, 0.8625, 0.08332, 0.8403, 0.004908, 0.8403, 0.005008, 0.8344, 0.08333, 0.8344, 0.004678, 0.8566, 0.08334, 0.8566, 0.08333, 0.8625, 0.004579, 0.8625, 0.1667, 0.8403, 0.08332, 0.8403, 0.08333, 0.8344, 0.1667, 0.8344, 0.08334, 0.8566, 0.1667, 0.8566, 0.1667, 0.8625, 0.08333, 0.8625, 0.25, 0.8403, 0.1667, 0.8403, 0.1667, 0.8344, 0.25, 0.8344, 0.1667, 0.8566, 0.25, 0.8566, 0.25, 0.8625, 0.1667, 0.8625, 0.3333, 0.8403, 0.25, 0.8403, 0.25, 0.8344, 0.3333, 0.8344, 0.25, 0.8566, 0.3333, 0.8566, 0.3333, 0.8625, 0.25, 0.8625, 0.4167, 0.8403, 0.3333, 0.8403, 0.3333, 0.8344, 0.4167, 0.8344, 0.3333, 0.8566, 0.4167, 0.8566, 0.4167, 0.8625, 0.3333, 0.8625, 0.5, 0.8403, 0.4167, 0.8403, 0.4167, 0.8344, 0.5, 0.8344, 0.4167, 0.8566, 0.5, 0.8566, 0.5, 0.8625, 0.4167, 0.8625, 0.5833, 0.8403, 0.5, 0.8403, 0.5, 0.8344, 0.5833, 0.8344, 0.5, 0.8566, 0.5833, 0.8566, 0.5833, 0.8625, 0.5, 0.8625, 0.6667, 0.8403, 0.5833, 0.8403, 0.5833, 0.8344, 0.6667, 0.8344, 0.5833, 0.8566, 0.6667, 0.8566, 0.6667, 0.8625, 0.5833, 0.8625, 0.75, 0.8403, 0.6667, 0.8403, 0.6667, 0.8344, 0.75, 0.8344, 0.6667, 0.8566, 0.75, 0.8566, 0.75, 0.8625, 0.6667, 0.8625, 0.8333, 0.8403, 0.75, 0.8403, 0.75, 0.8344, 0.8333, 0.8344, 0.75, 0.8566, 0.8333, 0.8566, 0.8333, 0.8625, 0.75, 0.8625, 0.9167, 0.8403, 0.8333, 0.8403, 0.8333, 0.8344, 0.9167, 0.8344, 0.8333, 0.8566, 0.9167, 0.8566, 0.9167, 0.8625, 0.8333, 0.8625, 0.9951, 0.8403, 0.9167, 0.8403, 0.9167, 0.8344, 0.995, 0.8344, 0.9167, 0.8566, 0.9953, 0.8566, 0.9954, 0.8625, 0.9167, 0.8625, 0.9989, 0.9656, 0.9167, 0.9656, 0.9167, 0.9603, 0.9987, 0.9603, 0.9166, 0.978, 0.9992, 0.978, 0.9994, 0.9833, 0.9167, 0.9833, 0.9167, 0.9656, 0.8334, 0.9656, 0.8333, 0.9603, 0.9167, 0.9603, 0.8333, 0.978, 0.9166, 0.978, 0.9167, 0.9833, 0.8333, 0.9833, 0.8334, 0.9656, 0.75, 0.9656, 0.75, 0.9603, 0.8333, 0.9603, 0.75, 0.978, 0.8333, 0.978, 0.8333, 0.9833, 0.75, 0.9833, 0.75, 0.9656, 0.6667, 0.9656, 0.6667, 0.9603, 0.75, 0.9603, 0.6666, 0.978, 0.75, 0.978, 0.75, 0.9833, 0.6667, 0.9833, 0.6667, 0.9656, 0.5834, 0.9656, 0.5833, 0.9603, 0.6667, 0.9603, 0.5833, 0.978, 0.6666, 0.978, 0.6667, 0.9833, 0.5833, 0.9833, 0.5834, 0.9656, 0.5, 0.9656, 0.5, 0.9603, 0.5833, 0.9603, 0.5, 0.978, 0.5833, 0.978, 0.5833, 0.9833, 0.5, 0.9833, 0.5, 0.9656, 0.4167, 0.9656, 0.4167, 0.9603, 0.5, 0.9603, 0.4166, 0.978, 0.5, 0.978, 0.5, 0.9833, 0.4167, 0.9833, 0.4167, 0.9656, 0.3334, 0.9656, 0.3333, 0.9603, 0.4167, 0.9603, 0.3333, 0.978, 0.4166, 0.978, 0.4167, 0.9833, 0.3333, 0.9833, 0.3334, 0.9656, 0.25, 0.9656, 0.25, 0.9603, 0.3333, 0.9603, 0.25, 0.978, 0.3333, 0.978, 0.3333, 0.9833, 0.25, 0.9833, 0.25, 0.9656, 0.1667, 0.9656, 0.1667, 0.9603, 0.25, 0.9603, 0.1666, 0.978, 0.25, 0.978, 0.25, 0.9833, 0.1667, 0.9833, 0.1667, 0.9656, 0.08336, 0.9656, 0.08333, 0.9603, 0.1667, 0.9603, 0.08331, 0.978, 0.1666, 0.978, 0.1667, 0.9833, 0.08333, 0.9833, 0.08336, 0.9656, 0.001122, 0.9656, 0.001324, 0.9603, 0.08333, 0.9603, 0.0007577, 0.978, 0.08331, 0.978, 0.08333, 0.9833, 0.0005561, 0.9833, 0.3333, 0.8344, 0.3333, 0.8344, 0.25, 0.8344, 0.25, 0.8344, 0.4167, 0.8344, 0.4167, 0.8344, 0.3333, 0.8344, 0.3333, 0.8344, 0.5, 0.8344, 0.5, 0.8344, 0.4167, 0.8344, 0.4167, 0.8344, 0.5833, 0.8344, 0.5833, 0.8344, 0.5, 0.8344, 0.5, 0.8344, 0.6667, 0.8344, 0.6667, 0.8344, 0.5833, 0.8344, 0.5833, 0.8344, 0.75, 0.8344, 0.75, 0.8344, 0.6667, 0.8344, 0.6667, 0.8344, 0.8333, 0.8344, 0.8333, 0.8344, 0.75, 0.8344, 0.75, 0.8344, 0.9167, 0.8344, 0.9167, 0.8344, 0.8333, 0.8344, 0.8333, 0.8344, 0.995, 0.8344, 0.995, 0.8344, 0.9167, 0.8344, 0.9167, 0.8344, 0.08333, 0.8344, 0.08333, 0.8344, 0.005008, 0.8344, 0.005008, 0.8344, 0.1667, 0.8344, 0.1667, 0.8344, 0.08333, 0.8344, 0.08333, 0.8344, 0.4256, 0.1449, 0.4283, 0.147, 0.4341, 0.1437, 0.4118, 0.1215, 0.3962, 0.1104, 0.3953, 0.105, 0.3563, 0.06595, 0.3527, 0.07209, 0.8333, 1.0, 0.8333, 0.9833, 0.8085, 0.9833, 0.8265, 1.0, 0.1667, 0.9603, 0.1667, 0.8625, 0.08333, 0.8625, 0.08333, 0.9603, 0.25, 0.9603, 0.25, 0.8625, 0.1667, 0.8625, 0.1667, 0.9603, 0.3333, 0.9603, 0.3333, 0.8625, 0.25, 0.8625, 0.25, 0.9603, 0.4167, 0.9603, 0.4167, 0.8625, 0.3333, 0.8625, 0.3333, 0.9603, 0.5, 0.9603, 0.5, 0.8625, 0.4167, 0.8625, 0.4167, 0.9603, 0.5833, 0.9603, 0.5833, 0.8625, 0.5, 0.8625, 0.5, 0.9603, 0.6667, 0.9603, 0.6667, 0.8625, 0.5833, 0.8625, 0.5833, 0.9603, 0.75, 0.9603, 0.75, 0.8625, 0.6667, 0.8625, 0.6667, 0.9603, 0.8333, 0.9603, 0.8333, 0.8625, 0.75, 0.8625, 0.75, 0.9603, 0.9167, 0.9603, 0.9167, 0.8625, 0.8333, 0.8625, 0.8333, 0.9603, 0.08333, 0.9603, 0.08333, 0.8625, 0.004579, 0.8625, 0.001324, 0.9603, 0.3563, 0.4341, 0.37, 0.4578, 0.4578, 0.37, 0.4341, 0.3563, 0.4341, 0.3563, 0.4578, 0.37, 0.4605, 0.3602, 0.4357, 0.3502, 0.4625, 0.25, 0.49, 0.25, 0.4578, 0.13, 0.4341, 0.1437, 0.4341, 0.1437, 0.4578, 0.13, 0.4356, 0.1078, 0.4118, 0.1215, 0.1437, 0.06595, 0.13, 0.04215, 0.09532, 0.07683, 0.1134, 0.09633, 0.06595, 0.1437, 0.04215, 0.13, 0.01, 0.25, 0.03748, 0.25, 0.03748, 0.25, 0.01, 0.25, 0.04215, 0.37, 0.06595, 0.3563, 0.3563, 0.06595, 0.37, 0.04215, 0.25, 0.01, 0.25, 0.03748, 0.25, 0.4625, 0.25, 0.49, 0.37, 0.4578, 0.3563, 0.4341, 0.25, 0.03748, 0.25, 0.01, 0.13, 0.04215, 0.1437, 0.06595, 0.06595, 0.3563, 0.04215, 0.37, 0.13, 0.4578, 0.1437, 0.4341, 0.1437, 0.4341, 0.13, 0.4578, 0.25, 0.49, 0.25, 0.4625, 0.4285, 0.3504, 0.4353, 0.3251, 0.4554, 0.25, 0.4285, 0.1496, 0.07146, 0.1496, 0.04456, 0.25, 0.07146, 0.3504, 0.4554, 0.25, 0.4625, 0.25, 0.4341, 0.1437, 0.4283, 0.147, 0.4285, 0.1496, 0.07442, 0.1449, 0.4256, 0.1449, 0.3527, 0.07209, 0.25, 0.04456, 0.1473, 0.07209, 0.1473, 0.07209, 0.1437, 0.06595, 0.1134, 0.09633, 0.113, 0.1018, 0.104, 0.1056, 0.06595, 0.1437, 0.07166, 0.147, 0.07442, 0.1449, 0.07146, 0.1496, 0.07166, 0.147, 0.06595, 0.1437, 0.03748, 0.25, 0.04456, 0.25, 0.04456, 0.25, 0.03748, 0.25, 0.06595, 0.3563, 0.07166, 0.353, 0.07146, 0.3504, 0.07442, 0.3551, 0.07166, 0.353, 0.06595, 0.3563, 0.1437, 0.4341, 0.1473, 0.4279, 0.3527, 0.07209, 0.3563, 0.06595, 0.25, 0.03748, 0.25, 0.04456, 0.25, 0.4554, 0.25, 0.4625, 0.3563, 0.4341, 0.3527, 0.4279, 0.25, 0.04456, 0.25, 0.03748, 0.1437, 0.06595, 0.1473, 0.07209, 0.1473, 0.4279, 0.1437, 0.4341, 0.25, 0.4625, 0.25, 0.4554, 0.75, 1.0, 0.75, 0.9833, 0.6667, 0.9833, 0.6667, 1.0, 0.5833, 1.0, 0.5833, 0.9833, 0.5, 0.9833, 0.5, 1.0, 0.9167, 1.0, 0.9167, 0.9833, 0.8333, 0.9833, 0.8333, 1.0, 0.4167, 1.0, 0.4167, 0.9833, 0.3333, 0.9833, 0.3333, 1.0, 0.3729, 1.0, 0.3803, 0.9871, 0.3838, 1.0, 1.0, 1.0, 0.9994, 0.9833, 0.9167, 0.9833, 0.9167, 1.0, 0.6667, 1.0, 0.6667, 0.9833, 0.5833, 0.9833, 0.5833, 1.0, 0.6255, 1.0, 0.6298, 0.9881, 0.6456, 1.0, 0.25, 1.0, 0.25, 0.9833, 0.1667, 0.9833, 0.1667, 1.0, 0.5, 1.0, 0.5, 0.9833, 0.4167, 0.9833, 0.4167, 1.0, 0.1667, 1.0, 0.1667, 0.9833, 0.08333, 0.9833, 0.08333, 1.0, 0.3333, 1.0, 0.3333, 0.9833, 0.25, 0.9833, 0.25, 1.0, 0.08333, 1.0, 0.08333, 0.9833, 0.0005561, 0.9833, 7.451e-08, 1.0, 0.004908, 0.8403, 0.004678, 0.8566, 0.08334, 0.8566, 0.08332, 0.8403, 0.08332, 0.8403, 0.08334, 0.8566, 0.1667, 0.8566, 0.1667, 0.8403, 0.1667, 0.8403, 0.1667, 0.8566, 0.25, 0.8566, 0.25, 0.8403, 0.25, 0.8403, 0.25, 0.8566, 0.3333, 0.8566, 0.3333, 0.8403, 0.3333, 0.8403, 0.3333, 0.8566, 0.4167, 0.8566, 0.4167, 0.8403, 0.4167, 0.8403, 0.4167, 0.8566, 0.5, 0.8566, 0.5, 0.8403, 0.5, 0.8403, 0.5, 0.8566, 0.5833, 0.8566, 0.5833, 0.8403, 0.5833, 0.8403, 0.5833, 0.8566, 0.6667, 0.8566, 0.6667, 0.8403, 0.6667, 0.8403, 0.6667, 0.8566, 0.75, 0.8566, 0.75, 0.8403, 0.75, 0.8403, 0.75, 0.8566, 0.8333, 0.8566, 0.8333, 0.8403, 0.8333, 0.8403, 0.8333, 0.8566, 0.9167, 0.8566, 0.9167, 0.8403, 0.9167, 0.8403, 0.9167, 0.8566, 0.9953, 0.8566, 0.9951, 0.8403, 0.9167, 0.9656, 0.9166, 0.978, 0.9992, 0.978, 0.9989, 0.9656, 0.8334, 0.9656, 0.8333, 0.978, 0.9166, 0.978, 0.9167, 0.9656, 0.75, 0.9656, 0.75, 0.978, 0.8333, 0.978, 0.8334, 0.9656, 0.6667, 0.9656, 0.6666, 0.978, 0.75, 0.978, 0.75, 0.9656, 0.5834, 0.9656, 0.5833, 0.978, 0.6666, 0.978, 0.6667, 0.9656, 0.5, 0.9656, 0.5, 0.978, 0.5833, 0.978, 0.5834, 0.9656, 0.4167, 0.9656, 0.4166, 0.978, 0.5, 0.978, 0.5, 0.9656, 0.3334, 0.9656, 0.3333, 0.978, 0.4166, 0.978, 0.4167, 0.9656, 0.25, 0.9656, 0.25, 0.978, 0.3333, 0.978, 0.3334, 0.9656, 0.1667, 0.9656, 0.1666, 0.978, 0.25, 0.978, 0.25, 0.9656, 0.08336, 0.9656, 0.08331, 0.978, 0.1666, 0.978, 0.1667, 0.9656, 0.001122, 0.9656, 0.0007577, 0.978, 0.08331, 0.978, 0.08336, 0.9656, 0.9987, 0.9603, 0.9954, 0.8625, 0.9167, 0.8625, 0.9167, 0.9603, 0.08332, 0.8403, 0.08333, 0.8344, 0.005008, 0.8344, 0.004908, 0.8403, 0.004678, 0.8566, 0.004579, 0.8625, 0.08333, 0.8625, 0.08334, 0.8566, 0.1667, 0.8403, 0.1667, 0.8344, 0.08333, 0.8344, 0.08332, 0.8403, 0.08334, 0.8566, 0.08333, 0.8625, 0.1667, 0.8625, 0.1667, 0.8566, 0.25, 0.8403, 0.25, 0.8344, 0.1667, 0.8344, 0.1667, 0.8403, 0.1667, 0.8566, 0.1667, 0.8625, 0.25, 0.8625, 0.25, 0.8566, 0.3333, 0.8403, 0.3333, 0.8344, 0.25, 0.8344, 0.25, 0.8403, 0.25, 0.8566, 0.25, 0.8625, 0.3333, 0.8625, 0.3333, 0.8566, 0.4167, 0.8403, 0.4167, 0.8344, 0.3333, 0.8344, 0.3333, 0.8403, 0.3333, 0.8566, 0.3333, 0.8625, 0.4167, 0.8625, 0.4167, 0.8566, 0.5, 0.8403, 0.5, 0.8344, 0.4167, 0.8344, 0.4167, 0.8403, 0.4167, 0.8566, 0.4167, 0.8625, 0.5, 0.8625, 0.5, 0.8566, 0.5833, 0.8403, 0.5833, 0.8344, 0.5, 0.8344, 0.5, 0.8403, 0.5, 0.8566, 0.5, 0.8625, 0.5833, 0.8625, 0.5833, 0.8566, 0.6667, 0.8403, 0.6667, 0.8344, 0.5833, 0.8344, 0.5833, 0.8403, 0.5833, 0.8566, 0.5833, 0.8625, 0.6667, 0.8625, 0.6667, 0.8566, 0.75, 0.8403, 0.75, 0.8344, 0.6667, 0.8344, 0.6667, 0.8403, 0.6667, 0.8566, 0.6667, 0.8625, 0.75, 0.8625, 0.75, 0.8566, 0.8333, 0.8403, 0.8333, 0.8344, 0.75, 0.8344, 0.75, 0.8403, 0.75, 0.8566, 0.75, 0.8625, 0.8333, 0.8625, 0.8333, 0.8566, 0.9167, 0.8403, 0.9167, 0.8344, 0.8333, 0.8344, 0.8333, 0.8403, 0.8333, 0.8566, 0.8333, 0.8625, 0.9167, 0.8625, 0.9167, 0.8566, 0.9951, 0.8403, 0.995, 0.8344, 0.9167, 0.8344, 0.9167, 0.8403, 0.9167, 0.8566, 0.9167, 0.8625, 0.9954, 0.8625, 0.9953, 0.8566, 0.9989, 0.9656, 0.9987, 0.9603, 0.9167, 0.9603, 0.9167, 0.9656, 0.9166, 0.978, 0.9167, 0.9833, 0.9994, 0.9833, 0.9992, 0.978, 0.9167, 0.9656, 0.9167, 0.9603, 0.8333, 0.9603, 0.8334, 0.9656, 0.8333, 0.978, 0.8333, 0.9833, 0.9167, 0.9833, 0.9166, 0.978, 0.8334, 0.9656, 0.8333, 0.9603, 0.75, 0.9603, 0.75, 0.9656, 0.75, 0.978, 0.75, 0.9833, 0.8085, 0.9833, 0.8333, 0.9833, 0.8333, 0.978, 0.75, 0.9656, 0.75, 0.9603, 0.6667, 0.9603, 0.6667, 0.9656, 0.6666, 0.978, 0.6667, 0.9833, 0.75, 0.9833, 0.75, 0.978, 0.6667, 0.9656, 0.6667, 0.9603, 0.5833, 0.9603, 0.5834, 0.9656, 0.5833, 0.978, 0.5833, 0.9833, 0.6667, 0.9833, 0.6666, 0.978, 0.5834, 0.9656, 0.5833, 0.9603, 0.5, 0.9603, 0.5, 0.9656, 0.5, 0.978, 0.5, 0.9833, 0.5833, 0.9833, 0.5833, 0.978, 0.5, 0.9656, 0.5, 0.9603, 0.4167, 0.9603, 0.4167, 0.9656, 0.4166, 0.978, 0.4167, 0.9833, 0.5, 0.9833, 0.5, 0.978, 0.4167, 0.9656, 0.4167, 0.9603, 0.3333, 0.9603, 0.3334, 0.9656, 0.3333, 0.978, 0.3333, 0.9833, 0.4167, 0.9833, 0.4166, 0.978, 0.3334, 0.9656, 0.3333, 0.9603, 0.25, 0.9603, 0.25, 0.9656, 0.25, 0.978, 0.25, 0.9833, 0.3333, 0.9833, 0.3333, 0.978, 0.25, 0.9656, 0.25, 0.9603, 0.1667, 0.9603, 0.1667, 0.9656, 0.1666, 0.978, 0.1667, 0.9833, 0.25, 0.9833, 0.25, 0.978, 0.1667, 0.9656, 0.1667, 0.9603, 0.08333, 0.9603, 0.08336, 0.9656, 0.08331, 0.978, 0.08333, 0.9833, 0.1667, 0.9833, 0.1666, 0.978, 0.08336, 0.9656, 0.08333, 0.9603, 0.001324, 0.9603, 0.001122, 0.9656, 0.0007577, 0.978, 0.0005561, 0.9833, 0.08333, 0.9833, 0.08331, 0.978, 0.25, 0.8344, 0.25, 0.8344, 0.1934, 0.8344, 0.1928, 0.8344, 0.0, 0.0, 0.0, 0.0, 0.0, 0.0, 0.0, 0.0, 0.0, 0.0, 0.0, 0.0, 0.0, 0.0, 0.0, 0.0, 0.0, 0.0, 0.0, 0.0, 0.0, 0.0, 0.0, 0.0, 0.0, 0.0, 0.0, 0.0, 0.0, 0.0, 0.0, 0.0, 0.0, 0.0, 0.0, 0.0, 0.0, 0.0, 0.0, 0.0, 0.0, 0.0, 0.0, 0.0, 0.0, 0.0, 0.0, 0.0, 0.0, 0.0, 0.1667, 0.9882, 0.1641, 1.0, 0.08333, 1.0, 0.08333, 0.9833, 0.1667, 0.9833, 0.2929, 0.4785, 0.2898, 0.4519, 0.32, 0.441, 0.9464, 0.9895, 0.4541, 1.0, 0.4614, 0.9908, 0.2069, 0.05111, 0.1989, 0.05116, 0.4614, 0.9908, 0.2001, 0.02336, 0.2093, 0.04838, 0.2069, 0.05111, 0.3313, 0.4682, 0.3236, 0.4428, 0.3563, 0.4341, 0.37, 0.4578, 0.1839, 0.02772, 0.1989, 0.05116, 0.1437, 0.06595, 0.13, 0.04215, 0.1641, 1.0, 0.1667, 0.9882, 0.052, 0.3643, 0.9464, 0.9895, 0.32, 0.441, 0.3236, 0.4428, 0.9435, 1.0, 0.1667, 0.8344, 0.1811, 0.8344, 0.1934, 0.8344, 0.25, 0.8344, 0.1667, 0.8344, 0.1811, 0.8344, 0.1928, 0.8344, 0.1837, 0.8344, 0.1837, 0.8344, 0.1928, 0.8344, 0.1934, 0.8344, 0.1837, 0.8344, 0.1934, 0.8344, 0.1811, 0.8344, 0.1667, 0.8344, 0.25, 0.8344, 0.1928, 0.8344, 0.1811, 0.8344, 0.8265, 1.0, 0.8085, 0.9833, 0.4353, 0.3251, 0.4357, 0.3502, 0.4452, 0.3146, 0.4625, 0.25, 0.4554, 0.25, 0.4353, 0.3251, 0.8085, 0.9833, 0.47, 0.3247, 0.4452, 0.3146, 0.4353, 0.3251, 0.4452, 0.3146, 0.47, 0.3247, 0.49, 0.25, 0.4625, 0.25, 0.8019, 1.0, 0.8085, 0.9833, 0.75, 0.9833, 0.75, 1.0, 0.3962, 0.1104, 0.6298, 0.9881, 0.4145, 0.08665, 0.3953, 0.105, 0.104, 0.1056, 0.08386, 0.0883, 0.04215, 0.13, 0.06595, 0.1437, 0.113, 0.1018, 0.1134, 0.09633, 0.3838, 1.0, 0.3803, 0.9871, 0.104, 0.1056, 0.113, 0.1018, 0.3803, 0.9871, 0.08386, 0.0883, 0.3953, 0.105, 0.4145, 0.08665, 0.37, 0.04215, 0.3563, 0.06595, 0.4118, 0.1215, 0.6456, 1.0, 0.6298, 0.9881, 0.3962, 0.1104, 0.4283, 0.353, 0.4293, 0.3477, 0.4554, 0.25, 0.4625, 0.25, 0.4341, 0.3563, 0.4554, 0.25, 0.4292, 0.1521, 0.4283, 0.147, 0.4341, 0.1437, 0.4625, 0.25, 0.4285, 0.3504, 0.4283, 0.353, 0.4341, 0.3563, 0.4357, 0.3502, 0.4353, 0.3251, 0.3527, 0.4279, 0.3563, 0.4341, 0.4341, 0.3563, 0.4283, 0.353, 0.4256, 0.3551, 0.4256, 0.3551, 0.4274, 0.3527, 0.4283, 0.353, 0.4274, 0.3527, 0.4293, 0.3477, 0.4283, 0.353, 0.4292, 0.1521, 0.4274, 0.1473, 0.4283, 0.147, 0.4274, 0.1473, 0.4256, 0.1449, 0.4283, 0.147, 0.07442, 0.1449, 0.07259, 0.1473, 0.07166, 0.147, 0.07259, 0.1473, 0.0708, 0.1521, 0.07166, 0.147, 0.07074, 0.3477, 0.07259, 0.3527, 0.07166, 0.353, 0.07259, 0.3527, 0.07442, 0.3551, 0.07166, 0.353, 0.4285, 0.3504, 0.4274, 0.3527, 0.4283, 0.353, 0.4274, 0.3527, 0.4256, 0.3551, 0.4283, 0.353, 0.4256, 0.1449, 0.4274, 0.1473, 0.4283, 0.147, 0.4274, 0.1473, 0.4285, 0.1496, 0.4283, 0.147, 0.07146, 0.1496, 0.07259, 0.1473, 0.07166, 0.147, 0.07259, 0.1473, 0.07442, 0.1449, 0.07166, 0.147, 0.07442, 0.3551, 0.07259, 0.3527, 0.07166, 0.353, 0.07259, 0.3527, 0.07146, 0.3504, 0.07166, 0.353, 0.07074, 0.3477, 0.4293, 0.3477, 0.4274, 0.3527, 0.07259, 0.3527, 0.07259, 0.3527, 0.4274, 0.3527, 0.4256, 0.3551, 0.07442, 0.3551, 0.07442, 0.1449, 0.4256, 0.1449, 0.4274, 0.1473, 0.07259, 0.1473, 0.07259, 0.1473, 0.4274, 0.1473, 0.4292, 0.1521, 0.0708, 0.1521, 0.4256, 0.1449, 0.07442, 0.1449, 0.07259, 0.1473, 0.4274, 0.1473, 0.4274, 0.1473, 0.07259, 0.1473, 0.07146, 0.1496, 0.4285, 0.1496, 0.4285, 0.3504, 0.07146, 0.3504, 0.07259, 0.3527, 0.4274, 0.3527, 0.4274, 0.3527, 0.07259, 0.3527, 0.07442, 0.3551, 0.4256, 0.3551, 0.3527, 0.4279, 0.25, 0.4554, 0.1473, 0.4279, 0.07442, 0.3551, 0.4256, 0.3551])
me_cylinder.materials.append(mat_wood2)
me_cylinder.materials.append(mat_metal1)
me_cylinder.materials.append(mat_wood1)
me_cylinder.update()
me_cylinder.normals_split_custom_set([tuple(v) for v in zip(*[iter([-0.6924, -0.6924, 0.2029, -0.6924, -0.6924, 0.2029, -0.6924, -0.6924, 0.2029, -0.6924, -0.6924, 0.2029, -0.6924, -0.6924, 0.2029, -0.2522, 0.9411, 0.2254, -0.2522, 0.9411, 0.2254, -0.2522, 0.9411, 0.2254, -0.2522, 0.9411, 0.2254, -0.6889, -0.6889, 0.2254, -0.6889, -0.6889, 0.2254, -0.6889, -0.6889, 0.2254, -0.6889, -0.6889, 0.2254, -0.2522, -0.9411, 0.2254, -0.2522, -0.9411, 0.2254, -0.2522, -0.9411, 0.2254, -0.2522, -0.9411, 0.2254, 0.2522, -0.9411, 0.2254, 0.2522, -0.9411, 0.2254, 0.2522, -0.9411, 0.2254, 0.2522, -0.9411, 0.2254, 0.6889, -0.6889, 0.2254, 0.6889, -0.6889, 0.2254, 0.6889, -0.6889, 0.2254, 0.6889, -0.6889, 0.2254, 0.9411, -0.2522, 0.2254, 0.9411, -0.2522, 0.2254, 0.9411, -0.2522, 0.2254, 0.9411, -0.2522, 0.2254, 0.9411, 0.2522, 0.2254, 0.9411, 0.2522, 0.2254, 0.9411, 0.2522, 0.2254, 0.9411, 0.2522, 0.2254, 0.6889, 0.6889, 0.2254, 0.6889, 0.6889, 0.2254, 0.6889, 0.6889, 0.2254, 0.6889, 0.6889, 0.2254, 0.2522, 0.9411, 0.2254, 0.2522, 0.9411, 0.2254, 0.2522, 0.9411, 0.2254, 0.2522, 0.9411, 0.2254, -0.2522, 0.9411, 0.2254, -0.2522, 0.9411, 0.2254, -0.2522, 0.9411, 0.2254, -0.2522, 0.9411, 0.2254, -0.6889, 0.6889, 0.2254, -0.6889, 0.6889, 0.2254, -0.6889, 0.6889, 0.2254, -0.6889, 0.6889, 0.2254, -0.9411, -0.2522, 0.2254, -0.9411, -0.2522, 0.2254, -0.9411, -0.2522, 0.2254, -0.9411, -0.2522, 0.2254, 0.0, 0.0, 1.0, 0.0, 0.0, 1.0, 0.0, 0.0, 1.0, 0.0, 0.0, 1.0, 7.261e-07, 0.0, 1.0, 7.261e-07, 0.0, 1.0, 7.261e-07, 0.0, 1.0, 7.261e-07, 0.0, 1.0, -7.261e-07, 0.0, 1.0, -7.261e-07, 0.0, 1.0, -7.261e-07, 0.0, 1.0, -7.261e-07, 0.0, 1.0, 1.452e-06, 0.0, 1.0, 1.452e-06, 0.0, 1.0, 1.452e-06, 0.0, 1.0, 1.452e-06, 0.0, 1.0, 1.452e-06, 0.0, 1.0, 1.452e-06, 0.0, 1.0, 1.452e-06, 0.0, 1.0, 1.452e-06, 0.0, 1.0, 0.0, 0.0, 1.0, 0.0, 0.0, 1.0, 0.0, 0.0, 1.0, 0.0, 0.0, 1.0, 0.0, 0.0, 1.0, 0.0, 0.0, 1.0, 0.0, 0.0, 1.0, 0.0, 0.0, 1.0, 0.0, 0.0, 1.0, 0.0, -1.53e-06, 1.0, 0.0, -1.53e-06, 1.0, 0.0, -1.53e-06, 1.0, 0.0, -1.53e-06, 1.0, 1.987e-06, -4.42e-06, 1.0, 1.987e-06, -4.42e-06, 1.0, 1.987e-06, -4.42e-06, 1.0, 1.987e-06, -4.42e-06, 1.0, 0.0, 2.862e-06, 1.0, 0.0, 2.862e-06, 1.0, 0.0, 2.862e-06, 1.0, 0.0, 2.862e-06, 1.0, -1.645e-06, 0.0, 1.0, -1.645e-06, 0.0, 1.0, -1.645e-06, 0.0, 1.0, -1.645e-06, 0.0, 1.0, -1.645e-06, 0.0, 1.0, -2.904e-06, 1.53e-06, 1.0, -2.904e-06, 1.53e-06, 1.0, -2.904e-06, 1.53e-06, 1.0, -2.904e-06, 1.53e-06, 1.0, 5.998e-08, 0.0, 1.0, 5.998e-08, 0.0, 1.0, 5.998e-08, 0.0, 1.0, 5.998e-08, 0.0, 1.0, 5.998e-08, 0.0, 1.0, 5.998e-08, 0.0, 1.0, 0.6924, -0.6924, 0.2029, 0.6924, -0.6924, 0.2029, 0.6924, -0.6924, 0.2029, 0.6924, -0.6924, 0.2029, 0.6924, -0.6924, 0.2029, 1.172e-06, 0.0, 1.0, 1.172e-06, 0.0, 1.0, 1.172e-06, 0.0, 1.0, 1.172e-06, 0.0, 1.0, 1.172e-06, 0.0, 1.0, -0.6924, 0.6924, 0.2029, -0.6924, 0.6924, 0.2029, -0.6924, 0.6924, 0.2029, -0.6924, 0.6924, 0.2029, -0.6924, 0.6924, 0.2029, -0.2534, 0.9458, 0.2029, -0.2534, 0.9458, 0.2029, -0.2534, 0.9458, 0.2029, -0.2534, 0.9458, 0.2029, -0.2534, 0.9458, 0.2029, 0.2534, 0.9458, 0.2029, 0.2534, 0.9458, 0.2029, 0.2534, 0.9458, 0.2029, 0.2534, 0.9458, 0.2029, 0.2534, 0.9458, 0.2029, 0.6924, 0.6924, 0.2029, 0.6924, 0.6924, 0.2029, 0.6924, 0.6924, 0.2029, 0.6924, 0.6924, 0.2029, 0.6924, 0.6924, 0.2029, -0.9458, -0.2534, 0.2029, -0.9458, -0.2534, 0.2029, -0.9458, -0.2534, 0.2029, -0.9458, -0.2534, 0.2029, 0.9459, -0.2535, 0.2026, 0.9459, -0.2535, 0.2026, 0.9459, -0.2535, 0.2026, 0.9459, -0.2535, 0.2026, 0.9459, -0.2535, 0.2026, 0.9459, -0.2535, 0.2026, 0.9459, -0.2535, 0.2026, -0.9459, 0.2534, 0.2028, -0.9459, 0.2534, 0.2028, -0.9459, 0.2534, 0.2028, -0.9459, 0.2534, 0.2028, -0.9459, 0.2534, 0.2028, -0.9459, 0.2534, 0.2028, -0.9459, 0.2534, 0.2028, -2.32e-07, 0.0, -1.0, -2.32e-07, 0.0, -1.0, -2.32e-07, 0.0, -1.0, -2.32e-07, 0.0, -1.0, -2.32e-07, 0.0, -1.0, 0.9458, 0.2534, 0.2029, 0.9458, 0.2534, 0.2029, 0.9458, 0.2534, 0.2029, 0.9458, 0.2534, 0.2029, 0.2522, 0.9411, 0.2254, 0.2522, 0.9411, 0.2254, 0.2522, 0.9411, 0.2254, 0.2522, 0.9411, 0.2254, 0.9411, 0.2522, 0.2254, 0.9411, 0.2522, 0.2254, 0.9411, 0.2522, 0.2254, 0.9411, 0.2522, 0.2254, -0.6889, 0.6889, 0.2254, -0.6889, 0.6889, 0.2254, -0.6889, 0.6889, 0.2254, -0.6889, 0.6889, 0.2254, 0.6889, -0.6889, 0.2254, 0.6889, -0.6889, 0.2254, 0.6889, -0.6889, 0.2254, 0.6889, -0.6889, 0.2254, -0.9411, 0.2522, 0.2254, -0.9411, 0.2522, 0.2254, -0.9411, 0.2522, 0.2254, -0.9411, 0.2522, 0.2254, -0.9411, 0.2522, 0.2254, -0.9411, 0.2522, 0.2254, -0.9411, 0.2522, 0.2254, 0.6889, 0.6889, 0.2254, 0.6889, 0.6889, 0.2254, 0.6889, 0.6889, 0.2254, 0.6889, 0.6889, 0.2254, -0.2522, -0.9411, 0.2254, -0.2522, -0.9411, 0.2254, -0.2522, -0.9411, 0.2254, -0.2522, -0.9411, 0.2254, -0.2522, -0.9411, 0.2254, 0.9411, -0.2522, 0.2254, 0.9411, -0.2522, 0.2254, 0.9411, -0.2522, 0.2254, 0.9411, -0.2522, 0.2254, 0.9411, -0.2522, 0.2254, 0.9411, -0.2522, 0.2254, 0.9411, -0.2522, 0.2254, -0.9393, 0.03857, 0.3409, -0.9393, 0.03857, 0.3409, -0.9393, 0.03857, 0.3409, 0.2522, -0.9411, 0.2254, 0.2522, -0.9411, 0.2254, 0.2522, -0.9411, 0.2254, 0.2522, -0.9411, 0.2254, -0.9411, -0.2522, 0.2254, -0.9411, -0.2522, 0.2254, -0.9411, -0.2522, 0.2254, -0.9411, -0.2522, 0.2254, -0.9591, -0.257, 0.1188, -0.9591, -0.257, 0.1188, -0.9591, -0.257, 0.1188, -0.9591, -0.257, 0.1188, -0.7021, -0.7021, 0.1188, -0.7021, -0.7021, 0.1188, -0.7021, -0.7021, 0.1188, -0.7021, -0.7021, 0.1188, -0.257, -0.9591, 0.1188, -0.257, -0.9591, 0.1188, -0.257, -0.9591, 0.1188, -0.257, -0.9591, 0.1188, 0.257, -0.9591, 0.1188, 0.257, -0.9591, 0.1188, 0.257, -0.9591, 0.1188, 0.257, -0.9591, 0.1188, 0.7021, -0.7021, 0.1188, 0.7021, -0.7021, 0.1188, 0.7021, -0.7021, 0.1188, 0.7021, -0.7021, 0.1188, 0.9591, -0.257, 0.1188, 0.9591, -0.257, 0.1188, 0.9591, -0.257, 0.1188, 0.9591, -0.257, 0.1188, 0.9591, 0.257, 0.1188, 0.9591, 0.257, 0.1188, 0.9591, 0.257, 0.1188, 0.9591, 0.257, 0.1188, 0.7021, 0.7021, 0.1188, 0.7021, 0.7021, 0.1188, 0.7021, 0.7021, 0.1188, 0.7021, 0.7021, 0.1188, 0.257, 0.9591, 0.1188, 0.257, 0.9591, 0.1188, 0.257, 0.9591, 0.1188, 0.257, 0.9591, 0.1188, -0.257, 0.9591, 0.1188, -0.257, 0.9591, 0.1188, -0.257, 0.9591, 0.1188, -0.257, 0.9591, 0.1188, -0.7021, 0.7021, 0.1188, -0.7021, 0.7021, 0.1188, -0.7021, 0.7021, 0.1188, -0.7021, 0.7021, 0.1188, -0.9591, 0.257, 0.1188, -0.9591, 0.257, 0.1188, -0.9591, 0.257, 0.1188, -0.9591, 0.257, 0.1188, -0.9382, 0.2514, 0.2379, -0.9382, 0.2514, 0.2379, -0.9382, 0.2514, 0.2379, -0.9382, 0.2514, 0.2379, -0.6868, 0.6868, 0.2379, -0.6868, 0.6868, 0.2379, -0.6868, 0.6868, 0.2379, -0.6868, 0.6868, 0.2379, -0.2514, 0.9382, 0.2379, -0.2514, 0.9382, 0.2379, -0.2514, 0.9382, 0.2379, -0.2514, 0.9382, 0.2379, 0.2514, 0.9382, 0.2379, 0.2514, 0.9382, 0.2379, 0.2514, 0.9382, 0.2379, 0.2514, 0.9382, 0.2379, 0.6868, 0.6868, 0.2379, 0.6868, 0.6868, 0.2379, 0.6868, 0.6868, 0.2379, 0.6868, 0.6868, 0.2379, 0.9382, 0.2514, 0.2379, 0.9382, 0.2514, 0.2379, 0.9382, 0.2514, 0.2379, 0.9382, 0.2514, 0.2379, 0.9382, -0.2514, 0.2379, 0.9382, -0.2514, 0.2379, 0.9382, -0.2514, 0.2379, 0.9382, -0.2514, 0.2379, 0.6868, -0.6868, 0.2379, 0.6868, -0.6868, 0.2379, 0.6868, -0.6868, 0.2379, 0.6868, -0.6868, 0.2379, 0.2514, -0.9382, 0.2379, 0.2514, -0.9382, 0.2379, 0.2514, -0.9382, 0.2379, 0.2514, -0.9382, 0.2379, -0.2514, -0.9382, 0.2379, -0.2514, -0.9382, 0.2379, -0.2514, -0.9382, 0.2379, -0.2514, -0.9382, 0.2379, -0.6868, -0.6868, 0.2379, -0.6868, -0.6868, 0.2379, -0.6868, -0.6868, 0.2379, -0.6868, -0.6868, 0.2379, -0.9382, -0.2514, 0.2379, -0.9382, -0.2514, 0.2379, -0.9382, -0.2514, 0.2379, -0.9382, -0.2514, 0.2379, -0.9411, 0.2522, 0.2254, -0.9411, 0.2522, 0.2254, -0.9411, 0.2522, 0.2254, -0.9411, 0.2522, 0.2254, -0.7174, -0.1922, -0.6696, -0.7174, -0.1922, -0.6696, -0.7174, -0.1922, -0.6696, -0.7174, -0.1922, -0.6696, -0.5512, -0.1477, 0.8212, -0.5512, -0.1477, 0.8212, -0.5512, -0.1477, 0.8212, -0.5512, -0.1477, 0.8212, -0.5252, -0.5252, -0.6696, -0.5252, -0.5252, -0.6696, -0.5252, -0.5252, -0.6696, -0.5252, -0.5252, -0.6696, -0.4035, -0.4035, 0.8212, -0.4035, -0.4035, 0.8212, -0.4035, -0.4035, 0.8212, -0.4035, -0.4035, 0.8212, -0.1922, -0.7174, -0.6696, -0.1922, -0.7174, -0.6696, -0.1922, -0.7174, -0.6696, -0.1922, -0.7174, -0.6696, -0.1477, -0.5512, 0.8212, -0.1477, -0.5512, 0.8212, -0.1477, -0.5512, 0.8212, -0.1477, -0.5512, 0.8212, 0.1922, -0.7174, -0.6696, 0.1922, -0.7174, -0.6696, 0.1922, -0.7174, -0.6696, 0.1922, -0.7174, -0.6696, 0.1477, -0.5512, 0.8212, 0.1477, -0.5512, 0.8212, 0.1477, -0.5512, 0.8212, 0.1477, -0.5512, 0.8212, 0.5252, -0.5252, -0.6696, 0.5252, -0.5252, -0.6696, 0.5252, -0.5252, -0.6696, 0.5252, -0.5252, -0.6696, 0.4035, -0.4035, 0.8212, 0.4035, -0.4035, 0.8212, 0.4035, -0.4035, 0.8212, 0.4035, -0.4035, 0.8212, 0.7174, -0.1922, -0.6696, 0.7174, -0.1922, -0.6696, 0.7174, -0.1922, -0.6696, 0.7174, -0.1922, -0.6696, 0.5512, -0.1477, 0.8212, 0.5512, -0.1477, 0.8212, 0.5512, -0.1477, 0.8212, 0.5512, -0.1477, 0.8212, 0.7174, 0.1922, -0.6696, 0.7174, 0.1922, -0.6696, 0.7174, 0.1922, -0.6696, 0.7174, 0.1922, -0.6696, 0.5512, 0.1477, 0.8212, 0.5512, 0.1477, 0.8212, 0.5512, 0.1477, 0.8212, 0.5512, 0.1477, 0.8212, 0.5252, 0.5252, -0.6696, 0.5252, 0.5252, -0.6696, 0.5252, 0.5252, -0.6696, 0.5252, 0.5252, -0.6696, 0.4035, 0.4035, 0.8212, 0.4035, 0.4035, 0.8212, 0.4035, 0.4035, 0.8212, 0.4035, 0.4035, 0.8212, 0.1922, 0.7174, -0.6696, 0.1922, 0.7174, -0.6696, 0.1922, 0.7174, -0.6696, 0.1922, 0.7174, -0.6696, 0.1477, 0.5512, 0.8212, 0.1477, 0.5512, 0.8212, 0.1477, 0.5512, 0.8212, 0.1477, 0.5512, 0.8212, -0.1922, 0.7174, -0.6696, -0.1922, 0.7174, -0.6696, -0.1922, 0.7174, -0.6696, -0.1922, 0.7174, -0.6696, -0.1477, 0.5512, 0.8212, -0.1477, 0.5512, 0.8212, -0.1477, 0.5512, 0.8212, -0.1477, 0.5512, 0.8212, -0.5252, 0.5252, -0.6696, -0.5252, 0.5252, -0.6696, -0.5252, 0.5252, -0.6696, -0.5252, 0.5252, -0.6696, -0.4035, 0.4035, 0.8212, -0.4035, 0.4035, 0.8212, -0.4035, 0.4035, 0.8212, -0.4035, 0.4035, 0.8212, -0.7174, 0.1922, -0.6696, -0.7174, 0.1922, -0.6696, -0.7174, 0.1922, -0.6696, -0.7174, 0.1922, -0.6696, -0.5512, 0.1477, 0.8212, -0.5512, 0.1477, 0.8212, -0.5512, 0.1477, 0.8212, -0.5512, 0.1477, 0.8212, -0.7868, 0.2108, -0.5801, -0.7868, 0.2108, -0.5801, -0.7868, 0.2108, -0.5801, -0.7868, 0.2108, -0.5801, -0.4566, 0.1224, 0.8812, -0.4566, 0.1224, 0.8812, -0.4566, 0.1224, 0.8812, -0.4566, 0.1224, 0.8812, -0.576, 0.576, -0.5801, -0.576, 0.576, -0.5801, -0.576, 0.576, -0.5801, -0.576, 0.576, -0.5801, -0.3343, 0.3343, 0.8812, -0.3343, 0.3343, 0.8812, -0.3343, 0.3343, 0.8812, -0.3343, 0.3343, 0.8812, -0.2108, 0.7868, -0.5801, -0.2108, 0.7868, -0.5801, -0.2108, 0.7868, -0.5801, -0.2108, 0.7868, -0.5801, -0.1224, 0.4566, 0.8812, -0.1224, 0.4566, 0.8812, -0.1224, 0.4566, 0.8812, -0.1224, 0.4566, 0.8812, 0.2108, 0.7868, -0.5801, 0.2108, 0.7868, -0.5801, 0.2108, 0.7868, -0.5801, 0.2108, 0.7868, -0.5801, 0.1224, 0.4566, 0.8812, 0.1224, 0.4566, 0.8812, 0.1224, 0.4566, 0.8812, 0.1224, 0.4566, 0.8812, 0.576, 0.576, -0.5801, 0.576, 0.576, -0.5801, 0.576, 0.576, -0.5801, 0.576, 0.576, -0.5801, 0.3343, 0.3343, 0.8812, 0.3343, 0.3343, 0.8812, 0.3343, 0.3343, 0.8812, 0.3343, 0.3343, 0.8812, 0.7868, 0.2108, -0.5801, 0.7868, 0.2108, -0.5801, 0.7868, 0.2108, -0.5801, 0.7868, 0.2108, -0.5801, 0.4566, 0.1224, 0.8812, 0.4566, 0.1224, 0.8812, 0.4566, 0.1224, 0.8812, 0.4566, 0.1224, 0.8812, 0.7868, -0.2108, -0.5801, 0.7868, -0.2108, -0.5801, 0.7868, -0.2108, -0.5801, 0.7868, -0.2108, -0.5801, 0.4566, -0.1224, 0.8812, 0.4566, -0.1224, 0.8812, 0.4566, -0.1224, 0.8812, 0.4566, -0.1224, 0.8812, 0.576, -0.576, -0.5801, 0.576, -0.576, -0.5801, 0.576, -0.576, -0.5801, 0.576, -0.576, -0.5801, 0.3343, -0.3343, 0.8812, 0.3343, -0.3343, 0.8812, 0.3343, -0.3343, 0.8812, 0.3343, -0.3343, 0.8812, 0.2108, -0.7868, -0.5801, 0.2108, -0.7868, -0.5801, 0.2108, -0.7868, -0.5801, 0.2108, -0.7868, -0.5801, 0.1224, -0.4566, 0.8812, 0.1224, -0.4566, 0.8812, 0.1224, -0.4566, 0.8812, 0.1224, -0.4566, 0.8812, -0.2108, -0.7868, -0.5801, -0.2108, -0.7868, -0.5801, -0.2108, -0.7868, -0.5801, -0.2108, -0.7868, -0.5801, -0.1224, -0.4566, 0.8812, -0.1224, -0.4566, 0.8812, -0.1224, -0.4566, 0.8812, -0.1224, -0.4566, 0.8812, -0.576, -0.576, -0.5801, -0.576, -0.576, -0.5801, -0.576, -0.576, -0.5801, -0.576, -0.576, -0.5801, -0.3343, -0.3343, 0.8812, -0.3343, -0.3343, 0.8812, -0.3343, -0.3343, 0.8812, -0.3343, -0.3343, 0.8812, -0.7868, -0.2108, -0.5801, -0.7868, -0.2108, -0.5801, -0.7868, -0.2108, -0.5801, -0.7868, -0.2108, -0.5801, -0.4566, -0.1224, 0.8812, -0.4566, -0.1224, 0.8812, -0.4566, -0.1224, 0.8812, -0.4566, -0.1224, 0.8812, 0.2588, -0.9659, 0.0, 0.2588, -0.9659, 0.0, 0.2588, -0.9659, 0.0, 0.2588, -0.9659, 0.0, 0.7071, -0.7071, 0.0, 0.7071, -0.7071, 0.0, 0.7071, -0.7071, 0.0, 0.7071, -0.7071, 0.0, 0.9659, -0.2588, 0.0, 0.9659, -0.2588, 0.0, 0.9659, -0.2588, 0.0, 0.9659, -0.2588, 0.0, 0.9659, 0.2588, 0.0, 0.9659, 0.2588, 0.0, 0.9659, 0.2588, 0.0, 0.9659, 0.2588, 0.0, 0.7071, 0.7071, 0.0, 0.7071, 0.7071, 0.0, 0.7071, 0.7071, 0.0, 0.7071, 0.7071, 0.0, 0.2588, 0.9659, 0.0, 0.2588, 0.9659, 0.0, 0.2588, 0.9659, 0.0, 0.2588, 0.9659, 0.0, -0.2588, 0.9659, 0.0, -0.2588, 0.9659, 0.0, -0.2588, 0.9659, 0.0, -0.2588, 0.9659, 0.0, -0.7071, 0.7071, 0.0, -0.7071, 0.7071, 0.0, -0.7071, 0.7071, 0.0, -0.7071, 0.7071, 0.0, -0.9659, 0.2588, 0.0, -0.9659, 0.2588, 0.0, -0.9659, 0.2588, 0.0, -0.9659, 0.2588, 0.0, -0.9659, -0.2588, 0.0, -0.9659, -0.2588, 0.0, -0.9659, -0.2588, 0.0, -0.9659, -0.2588, 0.0, -0.7071, -0.7071, 0.0, -0.7071, -0.7071, 0.0, -0.7071, -0.7071, 0.0, -0.7071, -0.7071, 0.0, -0.6924, -0.6924, -0.2029, -0.6924, -0.6924, -0.2029, -0.6924, -0.6924, -0.2029, -0.6924, -0.6924, -0.2029, -0.6924, -0.6924, -0.2029, -0.6924, -0.6924, -0.2029, -0.6924, -0.6924, -0.2029, -0.6924, -0.6924, -0.2029, -0.2522, 0.9411, -0.2254, -0.2522, 0.9411, -0.2254, -0.2522, 0.9411, -0.2254, -0.2522, 0.9411, -0.2254, -0.6889, -0.6889, -0.2254, -0.6889, -0.6889, -0.2254, -0.6889, -0.6889, -0.2254, -0.6889, -0.6889, -0.2254, -0.2522, -0.9411, -0.2254, -0.2522, -0.9411, -0.2254, -0.2522, -0.9411, -0.2254, -0.2522, -0.9411, -0.2254, 0.2522, -0.9411, -0.2254, 0.2522, -0.9411, -0.2254, 0.2522, -0.9411, -0.2254, 0.2522, -0.9411, -0.2254, 0.6889, -0.6889, -0.2254, 0.6889, -0.6889, -0.2254, 0.6889, -0.6889, -0.2254, 0.6889, -0.6889, -0.2254, 0.9411, -0.2522, -0.2254, 0.9411, -0.2522, -0.2254, 0.9411, -0.2522, -0.2254, 0.9411, -0.2522, -0.2254, 0.9411, 0.2522, -0.2254, 0.9411, 0.2522, -0.2254, 0.9411, 0.2522, -0.2254, 0.9411, 0.2522, -0.2254, 0.6889, 0.6889, -0.2254, 0.6889, 0.6889, -0.2254, 0.6889, 0.6889, -0.2254, 0.6889, 0.6889, -0.2254, 0.2522, 0.9411, -0.2254, 0.2522, 0.9411, -0.2254, 0.2522, 0.9411, -0.2254, 0.2522, 0.9411, -0.2254, -0.2522, 0.9411, -0.2254, -0.2522, 0.9411, -0.2254, -0.2522, 0.9411, -0.2254, -0.2522, 0.9411, -0.2254, -0.6889, 0.6889, -0.2254, -0.6889, 0.6889, -0.2254, -0.6889, 0.6889, -0.2254, -0.6889, 0.6889, -0.2254, -0.9411, -0.2522, -0.2254, -0.9411, -0.2522, -0.2254, -0.9411, -0.2522, -0.2254, -0.9411, -0.2522, -0.2254, 0.0, 0.0, -1.0, 0.0, 0.0, -1.0, 0.0, 0.0, -1.0, 0.0, 0.0, -1.0, 0.0, 0.0, -1.0, 0.0, 0.0, -1.0, 0.0, 0.0, -1.0, 0.0, 0.0, -1.0, 0.0, 0.0, -1.0, 0.0, 0.0, -1.0, 0.0, 0.0, -1.0, 0.0, 0.0, -1.0, 0.0, 0.0, -1.0, 0.0, 0.0, -1.0, 0.0, 0.0, -1.0, 0.0, 0.0, -1.0, 0.0, 0.0, -1.0, 0.0, 0.0, -1.0, 0.0, 0.0, -1.0, 0.0, 0.0, -1.0, 0.0, 0.0, -1.0, 0.0, 0.0, -1.0, 0.0, 0.0, -1.0, 0.0, 0.0, -1.0, 0.0, 0.0, -1.0, 0.0, 0.0, -1.0, 0.0, 0.0, -1.0, 0.0, 0.0, -1.0, 1.025e-07, -3.826e-07, -1.0, 1.025e-07, -3.826e-07, -1.0, 1.025e-07, -3.826e-07, -1.0, 1.025e-07, -3.826e-07, -1.0, -1.025e-07, -3.826e-07, -1.0, -1.025e-07, -3.826e-07, -1.0, -1.025e-07, -3.826e-07, -1.0, -1.025e-07, -3.826e-07, -1.0, 1.025e-07, 3.826e-07, -1.0, 1.025e-07, 3.826e-07, -1.0, 1.025e-07, 3.826e-07, -1.0, 1.025e-07, 3.826e-07, -1.0, 0.0, 0.0, -1.0, 0.0, 0.0, -1.0, 0.0, 0.0, -1.0, 0.0, 0.0, -1.0, -1.025e-07, 3.826e-07, -1.0, -1.025e-07, 3.826e-07, -1.0, -1.025e-07, 3.826e-07, -1.0, -1.025e-07, 3.826e-07, -1.0, 0.0, 0.0, -1.0, 0.0, 0.0, -1.0, 0.0, 0.0, -1.0, 0.0, 0.0, -1.0, 0.0, 0.0, -1.0, 0.0, 0.0, -1.0, 0.0, 0.0, -1.0, -0.2534, -0.9458, -0.2029, -0.2534, -0.9458, -0.2029, -0.2534, -0.9458, -0.2029, -0.2534, -0.9458, -0.2029, -0.2534, -0.9458, -0.2029, 2.198e-07, 0.0, -1.0, 2.198e-07, 0.0, -1.0, 2.198e-07, 0.0, -1.0, 2.198e-07, 0.0, -1.0, 2.198e-07, 0.0, -1.0, -0.6924, 0.6924, -0.2029, -0.6924, 0.6924, -0.2029, -0.6924, 0.6924, -0.2029, -0.6924, 0.6924, -0.2029, -0.6924, 0.6924, -0.2029, -0.6924, 0.6924, -0.2029, -0.6924, 0.6924, -0.2029, -0.6924, 0.6924, -0.2029, -0.2534, 0.9458, -0.2029, -0.2534, 0.9458, -0.2029, -0.2534, 0.9458, -0.2029, -0.2534, 0.9458, -0.2029, -0.2534, 0.9458, -0.2029, 0.2534, 0.9458, -0.2029, 0.2534, 0.9458, -0.2029, 0.2534, 0.9458, -0.2029, 0.2534, 0.9458, -0.2029, 0.2534, 0.9458, -0.2029, 0.6924, 0.6924, -0.2029, 0.6924, 0.6924, -0.2029, 0.6924, 0.6924, -0.2029, 0.6924, 0.6924, -0.2029, 0.6924, 0.6924, -0.2029, -0.9458, -0.2534, -0.2029, -0.9458, -0.2534, -0.2029, -0.9458, -0.2534, -0.2029, -0.9458, -0.2534, -0.2029, 0.9458, -0.2534, -0.2029, 0.9458, -0.2534, -0.2029, 0.9458, -0.2534, -0.2029, 0.9458, -0.2534, -0.2029, -0.9458, 0.2534, -0.2029, -0.9458, 0.2534, -0.2029, -0.9458, 0.2534, -0.2029, -0.9458, 0.2534, -0.2029, 0.9458, 0.2534, -0.2029, 0.9458, 0.2534, -0.2029, 0.9458, 0.2534, -0.2029, 0.9458, 0.2534, -0.2029, 0.2522, 0.9411, -0.2254, 0.2522, 0.9411, -0.2254, 0.2522, 0.9411, -0.2254, 0.2522, 0.9411, -0.2254, 0.9411, 0.2522, -0.2254, 0.9411, 0.2522, -0.2254, 0.9411, 0.2522, -0.2254, 0.9411, 0.2522, -0.2254, -0.6889, 0.6889, -0.2254, -0.6889, 0.6889, -0.2254, -0.6889, 0.6889, -0.2254, -0.6889, 0.6889, -0.2254, 0.6889, -0.6889, -0.2254, 0.6889, -0.6889, -0.2254, 0.6889, -0.6889, -0.2254, 0.6889, -0.6889, -0.2254, 0.6889, -0.6889, -0.2254, 0.6889, -0.6889, -0.2254, 0.6889, -0.6889, -0.2254, -0.9411, 0.2522, -0.2254, -0.9411, 0.2522, -0.2254, -0.9411, 0.2522, -0.2254, -0.9411, 0.2522, -0.2254, 0.6889, 0.6889, -0.2254, 0.6889, 0.6889, -0.2254, 0.6889, 0.6889, -0.2254, 0.6889, 0.6889, -0.2254, 0.6889, 0.6889, -0.2254, 0.6889, 0.6889, -0.2254, 0.6889, 0.6889, -0.2254, -0.2522, -0.9411, -0.2254, -0.2522, -0.9411, -0.2254, -0.2522, -0.9411, -0.2254, -0.2522, -0.9411, -0.2254, 0.9411, -0.2522, -0.2254, 0.9411, -0.2522, -0.2254, 0.9411, -0.2522, -0.2254, 0.9411, -0.2522, -0.2254, -0.6889, -0.6889, -0.2254, -0.6889, -0.6889, -0.2254, -0.6889, -0.6889, -0.2254, -0.6889, -0.6889, -0.2254, 0.2522, -0.9411, -0.2254, 0.2522, -0.9411, -0.2254, 0.2522, -0.9411, -0.2254, 0.2522, -0.9411, -0.2254, -0.9411, -0.2522, -0.2254, -0.9411, -0.2522, -0.2254, -0.9411, -0.2522, -0.2254, -0.9411, -0.2522, -0.2254, -0.9591, -0.257, -0.1188, -0.9591, -0.257, -0.1188, -0.9591, -0.257, -0.1188, -0.9591, -0.257, -0.1188, -0.7021, -0.7021, -0.1188, -0.7021, -0.7021, -0.1188, -0.7021, -0.7021, -0.1188, -0.7021, -0.7021, -0.1188, -0.257, -0.9591, -0.1188, -0.257, -0.9591, -0.1188, -0.257, -0.9591, -0.1188, -0.257, -0.9591, -0.1188, 0.257, -0.9591, -0.1188, 0.257, -0.9591, -0.1188, 0.257, -0.9591, -0.1188, 0.257, -0.9591, -0.1188, 0.7021, -0.7021, -0.1188, 0.7021, -0.7021, -0.1188, 0.7021, -0.7021, -0.1188, 0.7021, -0.7021, -0.1188, 0.9591, -0.257, -0.1188, 0.9591, -0.257, -0.1188, 0.9591, -0.257, -0.1188, 0.9591, -0.257, -0.1188, 0.9591, 0.257, -0.1188, 0.9591, 0.257, -0.1188, 0.9591, 0.257, -0.1188, 0.9591, 0.257, -0.1188, 0.7021, 0.7021, -0.1188, 0.7021, 0.7021, -0.1188, 0.7021, 0.7021, -0.1188, 0.7021, 0.7021, -0.1188, 0.257, 0.9591, -0.1188, 0.257, 0.9591, -0.1188, 0.257, 0.9591, -0.1188, 0.257, 0.9591, -0.1188, -0.257, 0.9591, -0.1188, -0.257, 0.9591, -0.1188, -0.257, 0.9591, -0.1188, -0.257, 0.9591, -0.1188, -0.7021, 0.7021, -0.1188, -0.7021, 0.7021, -0.1188, -0.7021, 0.7021, -0.1188, -0.7021, 0.7021, -0.1188, -0.9591, 0.257, -0.1188, -0.9591, 0.257, -0.1188, -0.9591, 0.257, -0.1188, -0.9591, 0.257, -0.1188, -0.9382, 0.2514, -0.2379, -0.9382, 0.2514, -0.2379, -0.9382, 0.2514, -0.2379, -0.9382, 0.2514, -0.2379, -0.6868, 0.6868, -0.2379, -0.6868, 0.6868, -0.2379, -0.6868, 0.6868, -0.2379, -0.6868, 0.6868, -0.2379, -0.2514, 0.9382, -0.2379, -0.2514, 0.9382, -0.2379, -0.2514, 0.9382, -0.2379, -0.2514, 0.9382, -0.2379, 0.2514, 0.9382, -0.2379, 0.2514, 0.9382, -0.2379, 0.2514, 0.9382, -0.2379, 0.2514, 0.9382, -0.2379, 0.6868, 0.6868, -0.2379, 0.6868, 0.6868, -0.2379, 0.6868, 0.6868, -0.2379, 0.6868, 0.6868, -0.2379, 0.9382, 0.2514, -0.2379, 0.9382, 0.2514, -0.2379, 0.9382, 0.2514, -0.2379, 0.9382, 0.2514, -0.2379, 0.9382, -0.2514, -0.2379, 0.9382, -0.2514, -0.2379, 0.9382, -0.2514, -0.2379, 0.9382, -0.2514, -0.2379, 0.6868, -0.6868, -0.2379, 0.6868, -0.6868, -0.2379, 0.6868, -0.6868, -0.2379, 0.6868, -0.6868, -0.2379, 0.2514, -0.9382, -0.2379, 0.2514, -0.9382, -0.2379, 0.2514, -0.9382, -0.2379, 0.2514, -0.9382, -0.2379, -0.2514, -0.9382, -0.2379, -0.2514, -0.9382, -0.2379, -0.2514, -0.9382, -0.2379, -0.2514, -0.9382, -0.2379, -0.6868, -0.6868, -0.2379, -0.6868, -0.6868, -0.2379, -0.6868, -0.6868, -0.2379, -0.6868, -0.6868, -0.2379, -0.9382, -0.2514, -0.2379, -0.9382, -0.2514, -0.2379, -0.9382, -0.2514, -0.2379, -0.9382, -0.2514, -0.2379, -0.9411, 0.2522, -0.2254, -0.9411, 0.2522, -0.2254, -0.9411, 0.2522, -0.2254, -0.9411, 0.2522, -0.2254, -0.7174, -0.1922, 0.6696, -0.7174, -0.1922, 0.6696, -0.7174, -0.1922, 0.6696, -0.7174, -0.1922, 0.6696, -0.5512, -0.1477, -0.8212, -0.5512, -0.1477, -0.8212, -0.5512, -0.1477, -0.8212, -0.5512, -0.1477, -0.8212, -0.5252, -0.5252, 0.6696, -0.5252, -0.5252, 0.6696, -0.5252, -0.5252, 0.6696, -0.5252, -0.5252, 0.6696, -0.4035, -0.4035, -0.8212, -0.4035, -0.4035, -0.8212, -0.4035, -0.4035, -0.8212, -0.4035, -0.4035, -0.8212, -0.1922, -0.7174, 0.6696, -0.1922, -0.7174, 0.6696, -0.1922, -0.7174, 0.6696, -0.1922, -0.7174, 0.6696, -0.1477, -0.5512, -0.8212, -0.1477, -0.5512, -0.8212, -0.1477, -0.5512, -0.8212, -0.1477, -0.5512, -0.8212, 0.1922, -0.7174, 0.6696, 0.1922, -0.7174, 0.6696, 0.1922, -0.7174, 0.6696, 0.1922, -0.7174, 0.6696, 0.1477, -0.5512, -0.8212, 0.1477, -0.5512, -0.8212, 0.1477, -0.5512, -0.8212, 0.1477, -0.5512, -0.8212, 0.5252, -0.5252, 0.6696, 0.5252, -0.5252, 0.6696, 0.5252, -0.5252, 0.6696, 0.5252, -0.5252, 0.6696, 0.4035, -0.4035, -0.8212, 0.4035, -0.4035, -0.8212, 0.4035, -0.4035, -0.8212, 0.4035, -0.4035, -0.8212, 0.7174, -0.1922, 0.6696, 0.7174, -0.1922, 0.6696, 0.7174, -0.1922, 0.6696, 0.7174, -0.1922, 0.6696, 0.5512, -0.1477, -0.8212, 0.5512, -0.1477, -0.8212, 0.5512, -0.1477, -0.8212, 0.5512, -0.1477, -0.8212, 0.7174, 0.1922, 0.6696, 0.7174, 0.1922, 0.6696, 0.7174, 0.1922, 0.6696, 0.7174, 0.1922, 0.6696, 0.5512, 0.1477, -0.8212, 0.5512, 0.1477, -0.8212, 0.5512, 0.1477, -0.8212, 0.5512, 0.1477, -0.8212, 0.5252, 0.5252, 0.6696, 0.5252, 0.5252, 0.6696, 0.5252, 0.5252, 0.6696, 0.5252, 0.5252, 0.6696, 0.4035, 0.4035, -0.8212, 0.4035, 0.4035, -0.8212, 0.4035, 0.4035, -0.8212, 0.4035, 0.4035, -0.8212, 0.1922, 0.7174, 0.6696, 0.1922, 0.7174, 0.6696, 0.1922, 0.7174, 0.6696, 0.1922, 0.7174, 0.6696, 0.1477, 0.5512, -0.8212, 0.1477, 0.5512, -0.8212, 0.1477, 0.5512, -0.8212, 0.1477, 0.5512, -0.8212, -0.1922, 0.7174, 0.6696, -0.1922, 0.7174, 0.6696, -0.1922, 0.7174, 0.6696, -0.1922, 0.7174, 0.6696, -0.1477, 0.5512, -0.8212, -0.1477, 0.5512, -0.8212, -0.1477, 0.5512, -0.8212, -0.1477, 0.5512, -0.8212, -0.5252, 0.5252, 0.6696, -0.5252, 0.5252, 0.6696, -0.5252, 0.5252, 0.6696, -0.5252, 0.5252, 0.6696, -0.4035, 0.4035, -0.8212, -0.4035, 0.4035, -0.8212, -0.4035, 0.4035, -0.8212, -0.4035, 0.4035, -0.8212, -0.7174, 0.1922, 0.6696, -0.7174, 0.1922, 0.6696, -0.7174, 0.1922, 0.6696, -0.7174, 0.1922, 0.6696, -0.5512, 0.1477, -0.8212, -0.5512, 0.1477, -0.8212, -0.5512, 0.1477, -0.8212, -0.5512, 0.1477, -0.8212, -0.7868, 0.2108, 0.5801, -0.7868, 0.2108, 0.5801, -0.7868, 0.2108, 0.5801, -0.7868, 0.2108, 0.5801, -0.4566, 0.1224, -0.8812, -0.4566, 0.1224, -0.8812, -0.4566, 0.1224, -0.8812, -0.4566, 0.1224, -0.8812, -0.576, 0.576, 0.5801, -0.576, 0.576, 0.5801, -0.576, 0.576, 0.5801, -0.576, 0.576, 0.5801, -0.3343, 0.3343, -0.8812, -0.3343, 0.3343, -0.8812, -0.3343, 0.3343, -0.8812, -0.3343, 0.3343, -0.8812, -0.2108, 0.7868, 0.5801, -0.2108, 0.7868, 0.5801, -0.2108, 0.7868, 0.5801, -0.2108, 0.7868, 0.5801, -0.1224, 0.4566, -0.8812, -0.1224, 0.4566, -0.8812, -0.1224, 0.4566, -0.8812, -0.1224, 0.4566, -0.8812, -0.1224, 0.4566, -0.8812, 0.2108, 0.7868, 0.5801, 0.2108, 0.7868, 0.5801, 0.2108, 0.7868, 0.5801, 0.2108, 0.7868, 0.5801, 0.1224, 0.4566, -0.8812, 0.1224, 0.4566, -0.8812, 0.1224, 0.4566, -0.8812, 0.1224, 0.4566, -0.8812, 0.576, 0.576, 0.5801, 0.576, 0.576, 0.5801, 0.576, 0.576, 0.5801, 0.576, 0.576, 0.5801, 0.3343, 0.3343, -0.8812, 0.3343, 0.3343, -0.8812, 0.3343, 0.3343, -0.8812, 0.3343, 0.3343, -0.8812, 0.7868, 0.2108, 0.5801, 0.7868, 0.2108, 0.5801, 0.7868, 0.2108, 0.5801, 0.7868, 0.2108, 0.5801, 0.4566, 0.1224, -0.8812, 0.4566, 0.1224, -0.8812, 0.4566, 0.1224, -0.8812, 0.4566, 0.1224, -0.8812, 0.7868, -0.2108, 0.5801, 0.7868, -0.2108, 0.5801, 0.7868, -0.2108, 0.5801, 0.7868, -0.2108, 0.5801, 0.4566, -0.1224, -0.8812, 0.4566, -0.1224, -0.8812, 0.4566, -0.1224, -0.8812, 0.4566, -0.1224, -0.8812, 0.576, -0.576, 0.5801, 0.576, -0.576, 0.5801, 0.576, -0.576, 0.5801, 0.576, -0.576, 0.5801, 0.3343, -0.3343, -0.8812, 0.3343, -0.3343, -0.8812, 0.3343, -0.3343, -0.8812, 0.3343, -0.3343, -0.8812, 0.2108, -0.7868, 0.5801, 0.2108, -0.7868, 0.5801, 0.2108, -0.7868, 0.5801, 0.2108, -0.7868, 0.5801, 0.1224, -0.4566, -0.8812, 0.1224, -0.4566, -0.8812, 0.1224, -0.4566, -0.8812, 0.1224, -0.4566, -0.8812, -0.2108, -0.7868, 0.5801, -0.2108, -0.7868, 0.5801, -0.2108, -0.7868, 0.5801, -0.2108, -0.7868, 0.5801, -0.1224, -0.4566, -0.8812, -0.1224, -0.4566, -0.8812, -0.1224, -0.4566, -0.8812, -0.1224, -0.4566, -0.8812, -0.576, -0.576, 0.5801, -0.576, -0.576, 0.5801, -0.576, -0.576, 0.5801, -0.576, -0.576, 0.5801, -0.3343, -0.3343, -0.8812, -0.3343, -0.3343, -0.8812, -0.3343, -0.3343, -0.8812, -0.3343, -0.3343, -0.8812, -0.7868, -0.2108, 0.5801, -0.7868, -0.2108, 0.5801, -0.7868, -0.2108, 0.5801, -0.7868, -0.2108, 0.5801, -0.4566, -0.1224, -0.8812, -0.4566, -0.1224, -0.8812, -0.4566, -0.1224, -0.8812, -0.4566, -0.1224, -0.8812, -0.2588, -0.9659, 3.355e-08, -0.2588, -0.9659, 3.355e-08, -0.2588, -0.9659, 3.355e-08, -0.2588, -0.9659, 3.355e-08, -0.8042, 0.5843, -0.1091, -0.8042, 0.5843, -0.1091, -0.8042, 0.5843, -0.1091, -0.8042, 0.5843, -0.1091, 0.994, 4.699e-08, -0.1091, 0.994, 4.699e-08, -0.1091, 0.994, 4.699e-08, -0.1091, 0.994, 4.699e-08, -0.1091, -0.8042, -0.5843, -0.1091, -0.8042, -0.5843, -0.1091, -0.8042, -0.5843, -0.1091, -0.8042, -0.5843, -0.1091, 0.3072, 0.9454, -0.1091, 0.3072, 0.9454, -0.1091, 0.3072, 0.9454, -0.1091, 0.3072, 0.9454, -0.1091, 0.3072, -0.9454, -0.1091, 0.3072, -0.9454, -0.1091, 0.3072, -0.9454, -0.1091, 0.3072, -0.9454, -0.1091, 0.0, 0.0, 1.0, 0.0, 0.0, 1.0, 0.0, 0.0, 1.0, 0.0, 0.0, 1.0, 0.0, 0.0, 1.0, -0.6889, -0.6889, 0.2254, -0.6889, -0.6889, 0.2254, -0.6889, -0.6889, 0.2254, -0.6889, -0.6889, 0.2254, -0.6889, -0.6889, 0.2254, -0.004649, 0.4322, 0.9018, -0.004649, 0.4322, 0.9018, -0.004649, 0.4322, 0.9018, -0.004649, 0.4322, 0.9018, 0.4406, 0.6867, 0.5782, 0.4406, 0.6867, 0.5782, 0.4406, 0.6867, 0.5782, 0.4406, 0.6867, 0.5782, -0.3271, -0.8909, 0.3152, -0.3271, -0.8909, 0.3152, -0.3271, -0.8909, 0.3152, -0.3271, -0.8909, 0.3152, 1.152e-06, 0.0, 1.0, 1.152e-06, 0.0, 1.0, 1.152e-06, 0.0, 1.0, 1.152e-06, 0.0, 1.0, -2.259e-06, 2.368e-06, 1.0, -2.259e-06, 2.368e-06, 1.0, -2.259e-06, 2.368e-06, 1.0, -2.259e-06, 2.368e-06, 1.0, 0.6221, -0.7394, 0.2573, 0.6221, -0.7394, 0.2573, 0.6221, -0.7394, 0.2573, -0.2808, -0.9333, 0.2237, -0.2808, -0.9333, 0.2237, -0.2808, -0.9333, 0.2237, -0.2808, -0.9333, 0.2237, -0.2588, -0.9659, 0.0, -0.2588, -0.9659, 0.0, -0.2588, -0.9659, 0.0, -0.2588, -0.9659, 0.0, -0.2588, -0.9659, 0.0, 0.7438, -0.6382, 0.1985, 0.7438, -0.6382, 0.1985, 0.7438, -0.6382, 0.1985, -0.706, -0.7083, 0.003287, -0.706, -0.7083, 0.003287, -0.706, -0.7083, 0.003287, 0.7273, -0.626, -0.2814, 0.7273, -0.626, -0.2814, 0.7273, -0.626, -0.2814, -0.2588, -0.9659, -1.092e-07, -0.2588, -0.9659, -1.092e-07, -0.2588, -0.9659, -1.092e-07, -0.2588, -0.9659, -1.092e-07, 0.7484, 0.2215, -0.6251, 0.7484, 0.2215, -0.6251, 0.7484, 0.2215, -0.6251, 0.7484, 0.2215, -0.6251, 0.2534, -0.9458, -0.2029, 0.2534, -0.9458, -0.2029, 0.2534, -0.9458, -0.2029, 0.2534, -0.9458, -0.2029, -0.8812, -0.3199, -0.3481, -0.8812, -0.3199, -0.3481, -0.8812, -0.3199, -0.3481, -0.8812, -0.3199, -0.3481, 0.0, 0.0, -1.0, 0.0, 0.0, -1.0, 0.0, 0.0, -1.0, 0.0, 0.0, -1.0, -0.2522, 0.9411, -0.2254, -0.2522, 0.9411, -0.2254, -0.2522, 0.9411, -0.2254, -0.2522, 0.9411, -0.2254, -0.6932, 0.6605, -0.2885, -0.6932, 0.6605, -0.2885, -0.6932, 0.6605, -0.2885, -0.6932, 0.6605, -0.2885, 0.0, 0.0, -1.0, 0.0, 0.0, -1.0, 0.0, 0.0, -1.0, 0.0, 0.0, -1.0, -0.6621, -0.7161, -0.2209, -0.6621, -0.7161, -0.2209, -0.6621, -0.7161, -0.2209, -0.6621, -0.7161, -0.2209, 0.6771, 0.5817, -0.4507, 0.6771, 0.5817, -0.4507, 0.6771, 0.5817, -0.4507, 0.6771, 0.5817, -0.4507, 0.0, 0.0, -1.0, 0.0, 0.0, -1.0, 0.0, 0.0, -1.0, 0.0, 0.0, -1.0, 0.5741, -0.3299, -0.7494, 0.5741, -0.3299, -0.7494, 0.5741, -0.3299, -0.7494, 0.5741, -0.3299, -0.7494, 0.2534, -0.9458, 0.2029, 0.2534, -0.9458, 0.2029, 0.2534, -0.9458, 0.2029, 0.2534, -0.9458, 0.2029, 0.2534, -0.9458, 0.2029, -0.2534, -0.9458, 0.2029, -0.2534, -0.9458, 0.2029, -0.2534, -0.9458, 0.2029, -0.2534, -0.9458, 0.2029, -0.2534, -0.9458, 0.2029, 0.2534, -0.9458, -0.2029, 0.2534, -0.9458, -0.2029, 0.2534, -0.9458, -0.2029, 0.2534, -0.9458, -0.2029, 0.2534, -0.9458, -0.2029, 0.6924, -0.6924, -0.2029, 0.6924, -0.6924, -0.2029, 0.6924, -0.6924, -0.2029, 0.6924, -0.6924, -0.2029, 0.6924, -0.6924, -0.2029, 0.7763, -0.6284, 0.04869, 0.7763, -0.6284, 0.04869, 0.7763, -0.6284, 0.04869, 0.197, -0.9786, 0.06018, 0.197, -0.9786, 0.06018, 0.197, -0.9786, 0.06018, -0.1942, -0.9791, 0.06017, -0.1942, -0.9791, 0.06017, -0.1942, -0.9791, 0.06017, -0.7763, -0.6284, 0.04869, -0.7763, -0.6284, 0.04869, -0.7763, -0.6284, 0.04869, -0.7763, 0.6284, 0.04869, -0.7763, 0.6284, 0.04869, -0.7763, 0.6284, 0.04869, -0.1942, 0.9791, 0.06017, -0.1942, 0.9791, 0.06017, -0.1942, 0.9791, 0.06017, 0.197, 0.9786, 0.06018, 0.197, 0.9786, 0.06018, 0.197, 0.9786, 0.06018, 0.7763, 0.6284, 0.04869, 0.7763, 0.6284, 0.04869, 0.7763, 0.6284, 0.04869, 0.1303, -0.9897, -0.0598, 0.1303, -0.9897, -0.0598, 0.1303, -0.9897, -0.0598, 0.7763, -0.6284, -0.04869, 0.7763, -0.6284, -0.04869, 0.7763, -0.6284, -0.04869, -0.7763, -0.6284, -0.04869, -0.7763, -0.6284, -0.04869, -0.7763, -0.6284, -0.04869, -0.1303, -0.9897, -0.0598, -0.1303, -0.9897, -0.0598, -0.1303, -0.9897, -0.0598, -0.1303, 0.9897, -0.0598, -0.1303, 0.9897, -0.0598, -0.1303, 0.9897, -0.0598, -0.7763, 0.6284, -0.04869, -0.7763, 0.6284, -0.04869, -0.7763, 0.6284, -0.04869, 0.7763, 0.6284, -0.04869, 0.7763, 0.6284, -0.04869, 0.7763, 0.6284, -0.04869, 0.1303, 0.9897, -0.0598, 0.1303, 0.9897, -0.0598, 0.1303, 0.9897, -0.0598, -0.9383, -5.466e-08, 0.3458, -0.9383, -5.466e-08, 0.3458, -0.9383, -5.466e-08, 0.3458, -0.9383, -5.466e-08, 0.3458, 0.9855, 5.801e-08, 0.1698, 0.9855, 5.801e-08, 0.1698, 0.9855, 5.801e-08, 0.1698, 0.9855, 5.801e-08, 0.1698, -0.9855, -8.701e-08, 0.1698, -0.9855, -8.701e-08, 0.1698, -0.9855, -8.701e-08, 0.1698, -0.9855, -8.701e-08, 0.1698, 0.9432, 5.496e-08, 0.3321, 0.9432, 5.496e-08, 0.3321, 0.9432, 5.496e-08, 0.3321, 0.9432, 5.496e-08, 0.3321, -0.9855, -5.801e-08, -0.1698, -0.9855, -5.801e-08, -0.1698, -0.9855, -5.801e-08, -0.1698, -0.9855, -5.801e-08, -0.1698, 0.9855, 5.753e-08, -0.1698, 0.9855, 5.753e-08, -0.1698, 0.9855, 5.753e-08, -0.1698, 0.9855, 5.753e-08, -0.1698, -0.9855, -8.629e-08, -0.1698, -0.9855, -8.629e-08, -0.1698, -0.9855, -8.629e-08, -0.1698, -0.9855, -8.629e-08, -0.1698, 0.9855, 5.801e-08, -0.1698, 0.9855, 5.801e-08, -0.1698, 0.9855, 5.801e-08, -0.1698, 0.9855, 5.801e-08, -0.1698, -7.815e-07, 0.0, 1.0, -7.815e-07, 0.0, 1.0, -7.815e-07, 0.0, 1.0, -7.815e-07, 0.0, 1.0, -7.815e-07, 0.0, 1.0])] * 3)])

# ---- objects
ob_light = bpy.data.objects.new('Light', light_light)
ob_camera = bpy.data.objects.new('Camera', cam_camera)
ob_largebarrel = bpy.data.objects.new('LargeBarrel', me_cylinder)

# ---- transforms, parenting, visibility, modifiers, constraints
ob_light.location = (4.076, 1.005, 5.904)
ob_light.rotation_euler = (0.6503, 0.05522, 1.866)
ob_light.lock_rotations_4d = False
ob_light.empty_display_type = 'ARROWS'
ob_light.color = (0.0, 0.0, 0.0, 0.0)
ob_light.lineart.crease_threshold = 0.0
ob_camera.location = (7.359, -6.926, 4.958)
ob_camera.rotation_euler = (1.109, 0.0, 0.8149)
ob_camera.lock_rotations_4d = False
ob_camera.empty_display_type = 'ARROWS'
ob_camera.color = (0.0, 0.0, 0.0, 0.0)
ob_camera.display_type = 'WIRE'
ob_camera.lineart.crease_threshold = 0.0
ob_largebarrel.location = (0.0, 0.535, 0.0)
ob_largebarrel.rotation_euler = (1.571, -0.0, 0.0)
ob_largebarrel.color = (0.8, 0.8, 0.8, 1.0)

# ---- collection membership
col_collection.objects.link(ob_light)
col_collection.objects.link(ob_camera)
col_collection.objects.link(ob_largebarrel)

# ---- scene / render settings (as saved in the file)
scene.camera = ob_camera
scene.frame_start = 1; scene.frame_end = 250; scene.frame_set(1)
scene.render.engine = 'BLENDER_EEVEE_NEXT'
scene.cycles.sampling_pattern = 'TABULATED_SOBOL'
scene.eevee.ray_tracing_options.trace_max_roughness = 0.0
bpy.context.view_layer.update()
